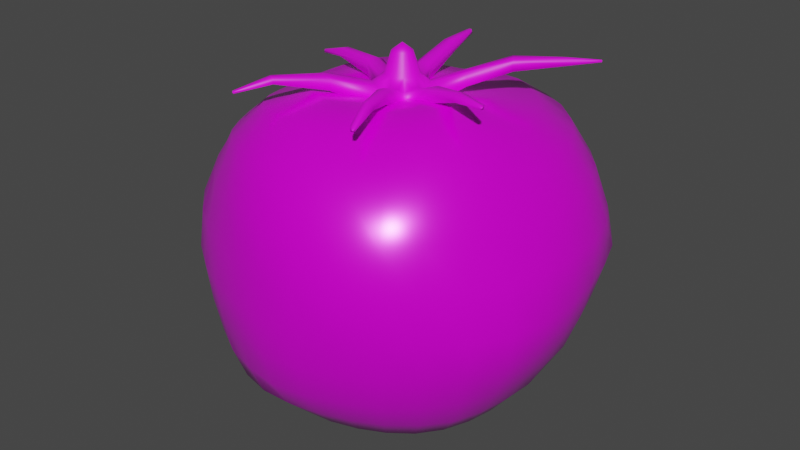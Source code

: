# Source: tomato.blend  (saved by Blender 2.93.21; exported with 4.5.12 LTS)
import bpy
from mathutils import Matrix  # noqa: F401  (used for matrix-valued properties, if any)

bpy.ops.wm.read_factory_settings(use_empty=True)
scene = bpy.context.scene
scene.name = 'Scene'

# ---- collections
col_collection = bpy.data.collections.new('Collection'); scene.collection.children.link(col_collection)

# ---- images (referenced by path relative to the original .blend; pixels are not part of the script)
import os
ASSET_DIR = os.environ.get("B2B_ASSET_DIR", "")  # directory of the original .blend (textures are referenced by path, not embedded)
HERE = os.path.dirname(os.path.abspath(__file__))  # packed textures are extracted next to this script under _unpacked/

def load_image(name, relpath, width, height, colorspace="sRGB"):
    """Load a texture the original file referenced (path relative to the .blend, or extracted next to this script)."""
    p = next((c for c in (os.path.join(HERE, relpath), os.path.join(ASSET_DIR, relpath)) if relpath and os.path.exists(c)), "")
    if p:
        img = bpy.data.images.load(p, check_existing=True)
        img.name = name
    else:  # same state as the original file: an image datablock whose file is absent (Cycles renders it pink)
        img = bpy.data.images.new(name, width, height)
        img.source = "FILE"
        img.filepath = "//" + (relpath or name)
    img.colorspace_settings.name = colorspace
    return img
img_tomatored = load_image('TomatoRed', '', 1024, 1024, 'sRGB')
img_leavestomato = load_image('LeavesTomato', '', 1024, 1024, 'sRGB')

# ---- materials (node trees are filled in below, after node groups)
mat_material_002 = bpy.data.materials.new('Material.002')
mat_material_002.use_transparent_shadow = False
mat_material_003 = bpy.data.materials.new('Material.003')
mat_material_003.use_transparent_shadow = False

# ---- material node trees
mat_material_002.use_nodes = True; mat_material_002.node_tree.nodes.clear()
_N = mat_material_002.node_tree.nodes; _L = mat_material_002.node_tree.links
n0 = _N.new('ShaderNodeBsdfPrincipled'); n0.name = 'Principled BSDF'; n0.location = (10, 300)
n0.distribution = 'GGX'
n0.subsurface_method = 'BURLEY'
n0.inputs[1].default_value = 0.25
n0.inputs[2].default_value = 0.2574
n0.inputs[3].default_value = 1.45
n0.inputs[13].default_value = 0.6397
n0.inputs[27].default_value = (0.0, 0.0, 0.0, 1.0)
n0.inputs[28].default_value = 1.0
n1 = _N.new('ShaderNodeOutputMaterial'); n1.name = 'Material Output'; n1.location = (300, 300)
n2 = _N.new('ShaderNodeTexImage'); n2.name = 'Image Texture'; n2.location = (-280, 280)
n2.image = img_tomatored
_L.new(n0.outputs[0], n1.inputs[0])
_L.new(n2.outputs[0], n0.inputs[0])
n1.is_active_output = True
mat_material_003.use_nodes = True; mat_material_003.node_tree.nodes.clear()
_N = mat_material_003.node_tree.nodes; _L = mat_material_003.node_tree.links
n0 = _N.new('ShaderNodeBsdfPrincipled'); n0.name = 'Principled BSDF'; n0.location = (10, 300)
n0.distribution = 'GGX'
n0.subsurface_method = 'BURLEY'
n0.inputs[3].default_value = 1.45
n0.inputs[27].default_value = (0.0, 0.0, 0.0, 1.0)
n0.inputs[28].default_value = 1.0
n1 = _N.new('ShaderNodeOutputMaterial'); n1.name = 'Material Output'; n1.location = (300, 300)
n2 = _N.new('ShaderNodeTexImage'); n2.name = 'Image Texture'; n2.location = (-280, 280)
n2.image = img_leavestomato
_L.new(n0.outputs[0], n1.inputs[0])
_L.new(n2.outputs[0], n0.inputs[0])
n1.is_active_output = True

# ---- world
world_world = bpy.data.worlds.new('World'); scene.world = world_world
world_world.use_nodes = True; world_world.node_tree.nodes.clear()
_N = world_world.node_tree.nodes; _L = world_world.node_tree.links
n0 = _N.new('ShaderNodeOutputWorld'); n0.name = 'World Output'; n0.location = (300, 300)
n1 = _N.new('ShaderNodeBackground'); n1.name = 'Background'; n1.location = (10, 300)
n1.inputs[0].default_value = (0.05088, 0.05088, 0.05088, 1.0)
_L.new(n1.outputs[0], n0.inputs[0])
n0.is_active_output = True
world_world.color = (0.05088, 0.05088, 0.05088)
world_world.use_sun_shadow = False
world_world.sun_shadow_jitter_overblur = 0.0

# ---- meshes
me_sphere = bpy.data.meshes.new('Sphere')
me_sphere.from_pydata([(0.007154, 0.2096, 0.7477), (0.006297, 0.4009, 0.7364), (0.006102, 0.6184, 0.7026), (0.00909, 0.7809, 0.5834), (0.006676, 0.8778, 0.3964), (0.002107, 0.9401, 0.1917), (-0.00155, 0.9683, -0.01154), (-0.01024, 0.7215, -0.6695), (-0.004891, 0.5717, -0.7582), (-0.003163, 0.3994, -0.8029), (0.04651, 0.2063, 0.7516), (0.08594, 0.3991, 0.7416), (0.1278, 0.6209, 0.7148), (0.1643, 0.7864, 0.6041), (0.1825, 0.8782, 0.4157), (0.1908, 0.9347, 0.2016), (0.1965, 0.9772, -0.004983), (0.188, 0.9602, -0.2023), (0.1707, 0.9107, -0.3854), (0.1535, 0.8303, -0.5458), (0.1353, 0.7174, -0.6769), (0.1079, 0.5579, -0.7598), (0.07625, 0.3925, -0.806), (0.04442, 0.2473, -0.842), (0.01495, 0.111, -0.8669), (0.08465, 0.1954, 0.7554), (0.1632, 0.3804, 0.7466), (0.2459, 0.5939, 0.7217), (0.3134, 0.7532, 0.6147), (0.3531, 0.8413, 0.4289), (0.3754, 0.8966, 0.212), (0.3996, 0.9646, 0.0004624), (0.3915, 0.9543, -0.2012), (0.3577, 0.8883, -0.3868), (0.3229, 0.8032, -0.5534), (0.2806, 0.6845, -0.6873), (0.216, 0.5227, -0.7613), (0.1526, 0.371, -0.8099), (0.0936, 0.2336, -0.845), (0.03914, 0.1043, -0.8681), (0.1205, 0.1768, 0.7591), (0.2358, 0.3436, 0.7512), (0.3562, 0.5346, 0.7205), (0.4511, 0.6782, 0.6113), (0.5106, 0.7616, 0.4317), (0.5464, 0.8158, 0.2191), (0.5877, 0.8856, 0.004442), (0.5719, 0.8704, -0.1981), (0.5186, 0.7997, -0.3824), (0.4664, 0.7147, -0.5485), (0.4062, 0.6089, -0.6846), (0.3145, 0.4698, -0.7647), (0.2229, 0.3346, -0.8146), (0.139, 0.21, -0.849), (0.06151, 0.0927, -0.8694), (0.1529, 0.1512, 0.764), (0.3018, 0.2917, 0.7589), (0.4539, 0.4495, 0.7174), (0.5726, 0.5714, 0.6048), (0.6498, 0.6477, 0.431), (0.6958, 0.6961, 0.224), (0.7444, 0.7499, 0.00671), (0.6971, 0.7161, -0.1902), (0.6346, 0.6561, -0.3715), (0.5742, 0.5885, -0.5374), (0.5028, 0.5065, -0.6765), (0.3971, 0.3972, -0.7654), (0.2842, 0.2839, -0.819), (0.1787, 0.1773, -0.8532), (0.08125, 0.07677, -0.8702), (0.1809, 0.1201, 0.7712), (0.3596, 0.2291, 0.7739), (0.5329, 0.3479, 0.7176), (0.6697, 0.4432, 0.6013), (0.7637, 0.509, 0.4331), (0.8235, 0.5498, 0.2273), (0.8549, 0.5776, 0.01023), (0.7972, 0.5495, -0.1856), (0.7321, 0.5056, -0.3677), (0.6623, 0.4529, -0.5328), (0.5718, 0.386, -0.6659), (0.4604, 0.3074, -0.7629), (0.3337, 0.2206, -0.822), (0.2114, 0.1367, -0.8564), (0.09767, 0.05703, -0.8705), (0.2027, 0.08472, 0.7788), (0.405, 0.1574, 0.7899), (0.5877, 0.2367, 0.7202), (0.7337, 0.3023, 0.5994), (0.8407, 0.35, 0.4327), (0.9156, 0.3816, 0.2288), (0.924, 0.3908, 0.0129), (0.8716, 0.3727, -0.1842), (0.8087, 0.3442, -0.3682), (0.7263, 0.3055, -0.5299), (0.6193, 0.2573, -0.657), (0.5005, 0.2047, -0.7552), (0.3694, 0.1476, -0.8214), (0.2361, 0.08969, -0.8568), (0.1102, 0.03422, -0.8703), (0.2162, 0.04681, 0.7848), (0.4322, 0.07974, 0.8008), (0.6177, 0.1217, 0.7245), (0.7649, 0.1565, 0.5972), (0.8767, 0.1817, 0.4282), (0.9631, 0.1981, 0.2269), (0.9706, 0.1996, 0.01115), (0.927, 0.189, -0.1874), (0.8608, 0.173, -0.3704), (0.768, 0.1521, -0.5285), (0.6531, 0.1262, -0.6535), (0.5278, 0.09862, -0.7507), (0.3922, 0.06889, -0.8188), (0.252, 0.03825, -0.8548), (0.1186, 0.009141, -0.8697), (0.2215, 0.007935, 0.7902), (0.4428, -0.0003592, 0.812), (0.6257, 0.005471, 0.7307), (0.77, 0.01023, 0.5971), (0.8825, 0.0118, 0.424), (0.9683, 0.009251, 0.2207), (0.996, 0.003768, 0.005351), (0.9546, -0.001283, -0.1913), (0.8767, -0.003093, -0.3693), (0.7868, -0.004192, -0.5291), (0.6727, -0.006616, -0.6562), (0.5412, -0.009123, -0.7496), (0.399, -0.01204, -0.8117), (0.2582, -0.01515, -0.8507), (0.1223, -0.01727, -0.8685), (0.2186, -0.03075, 0.7951), (0.4373, -0.08102, 0.824), (0.6141, -0.1107, 0.74), (0.7534, -0.1357, 0.6012), (0.8621, -0.1574, 0.422), (0.9449, -0.178, 0.2132), (0.9917, -0.1968, -0.0001138), (0.9509, -0.1931, -0.1943), (0.8662, -0.1779, -0.3693), (0.7757, -0.1601, -0.5282), (0.6689, -0.1403, -0.6596), (0.5345, -0.1165, -0.748), (0.3906, -0.0913, -0.8046), (0.2541, -0.06787, -0.8461), (0.121, -0.04377, -0.8664), (0.2074, -0.06793, 0.7987), (0.415, -0.16, 0.8348), (0.5827, -0.2256, 0.751), (0.7167, -0.2814, 0.6098), (0.8196, -0.3272, 0.4239), (0.8931, -0.3636, 0.2048), (0.9444, -0.3917, -0.001837), (0.9114, -0.3811, -0.1954), (0.8316, -0.3493, -0.3716), (0.7432, -0.3121, -0.5315), (0.6381, -0.2703, -0.6633), (0.504, -0.2185, -0.7452), (0.3669, -0.166, -0.7983), (0.2386, -0.1171, -0.8391), (0.1142, -0.06879, -0.8629), (0.1878, -0.1019, 0.7998), (0.3758, -0.2342, 0.8415), (0.5269, -0.3346, 0.757), (0.654, -0.4236, 0.618), (0.7532, -0.4975, 0.4301), (0.8101, -0.5415, 0.2009), (0.8411, -0.5619, -0.001217), (0.8116, -0.5437, -0.1936), (0.7558, -0.5063, -0.3734), (0.6812, -0.4547, -0.5371), (0.5803, -0.3915, -0.6697), (0.4522, -0.3111, -0.7421), (0.329, -0.2338, -0.7933), (0.2139, -0.1618, -0.8338), (0.1021, -0.09119, -0.859), (0.1601, -0.1305, 0.7967), (0.3185, -0.2983, 0.8379), (0.4471, -0.4308, 0.7562), (0.5589, -0.5507, 0.6204), (0.6523, -0.6554, 0.4377), (0.6968, -0.7012, 0.2038), (0.7112, -0.712, -0.0003352), (0.6854, -0.6876, -0.1929), (0.6432, -0.6428, -0.3735), (0.5812, -0.5776, -0.5366), (0.4951, -0.4977, -0.672), (0.384, -0.3924, -0.7403), (0.2787, -0.2929, -0.7894), (0.1802, -0.1999, -0.8279), (0.08526, -0.11, -0.8547), (0.1259, -0.1528, 0.791), (0.2481, -0.3496, 0.8267), (0.3491, -0.5087, 0.7518), (0.438, -0.6517, 0.6188), (0.5162, -0.7764, 0.4403), (0.5563, -0.837, 0.2096), (0.5591, -0.838, 0.0006334), (0.5389, -0.8093, -0.1932), (0.5081, -0.7594, -0.3742), (0.4574, -0.6792, -0.5342), (0.3881, -0.583, -0.6692), (0.3011, -0.4595, -0.7388), (0.2178, -0.3412, -0.7861), (0.1398, -0.2308, -0.8232), (0.06505, -0.1252, -0.8514), (0.08747, -0.1691, 0.7858), (0.1701, -0.3883, 0.8189), (0.2395, -0.569, 0.7519), (0.3017, -0.7287, 0.6211), (0.3585, -0.8645, 0.4415), (0.3855, -0.9276, 0.2131), (0.3827, -0.923, 0.002134), (0.3678, -0.8892, -0.192), (0.3481, -0.8396, -0.3734), (0.3145, -0.7545, -0.5323), (0.266, -0.6469, -0.6665), (0.2062, -0.5095, -0.7369), (0.1484, -0.3769, -0.783), (0.09415, -0.2536, -0.8195), (0.04213, -0.1359, -0.8481), (0.04606, -0.1797, 0.7834), (0.08716, -0.4154, 0.8194), (0.121, -0.6124, 0.7594), (0.1532, -0.7798, 0.6265), (0.1855, -0.9182, 0.4423), (0.1971, -0.9707, 0.2069), (0.1955, -0.9731, -0.0001306), (0.1895, -0.9481, -0.1949), (0.1794, -0.8992, -0.377), (0.1605, -0.8064, -0.5346), (0.1336, -0.688, -0.6656), (0.1034, -0.5404, -0.7346), (0.07353, -0.3988, -0.7801), (0.04506, -0.2673, -0.8164), (0.01767, -0.1424, -0.8459), (0.002587, -0.1836, 0.7829), (-0.0005143, -0.4284, 0.8253), (-0.005788, -0.6337, 0.7704), (-0.004852, -0.7997, 0.6325), (0.002183, -0.9277, 0.4379), (0.0034, -0.9622, 0.1946), (0.00255, -0.9891, -0.0047), (0.003087, -0.9687, -0.1979), (0.0005559, -0.9251, -0.3815), (-0.001949, -0.8311, -0.5399), (-0.003789, -0.7038, -0.6645), (-0.003039, -0.5505, -0.7309), (-0.003899, -0.4056, -0.7769), (-0.005599, -0.2715, -0.8141), (-0.00751, -0.1442, -0.8441), (-0.04142, -0.1788, 0.7814), (-0.09102, -0.4226, 0.8291), (-0.1374, -0.6287, 0.7793), (-0.1675, -0.7855, 0.6338), (-0.1829, -0.8915, 0.4253), (-0.185, -0.9245, 0.1893), (-0.1876, -0.9491, -0.005901), (-0.1825, -0.9281, -0.1965), (-0.1787, -0.8989, -0.3813), (-0.1671, -0.8274, -0.5473), (-0.1395, -0.6907, -0.6596), (-0.1082, -0.5387, -0.7253), (-0.08067, -0.3971, -0.7736), (-0.05592, -0.266, -0.8123), (-0.03251, -0.1413, -0.8432), (-0.08293, -0.1648, 0.7772), (-0.177, -0.396, 0.8245), (-0.2653, -0.593, 0.7785), (-0.324, -0.7347, 0.6254), (-0.3515, -0.8148, 0.4055), (-0.363, -0.8656, 0.1884), (-0.3708, -0.8915, -0.006306), (-0.3623, -0.8749, -0.1974), (-0.3498, -0.8461, -0.3821), (-0.3258, -0.7861, -0.5503), (-0.268, -0.6497, -0.6528), (-0.2079, -0.5055, -0.719), (-0.154, -0.3737, -0.7708), (-0.1042, -0.251, -0.8115), (-0.05656, -0.134, -0.8432), (-0.119, -0.1433, 0.7712), (-0.251, -0.3539, 0.8162), (-0.3763, -0.5285, 0.7642), (-0.4618, -0.6541, 0.6102), (-0.5066, -0.7317, 0.4029), (-0.5314, -0.7812, 0.1927), (-0.5432, -0.8053, -0.00432), (-0.528, -0.7872, -0.1955), (-0.5058, -0.7579, -0.3785), (-0.4611, -0.6929, -0.5375), (-0.3826, -0.5773, -0.6429), (-0.2991, -0.4526, -0.7144), (-0.2218, -0.3364, -0.7697), (-0.1492, -0.2273, -0.8124), (-0.079, -0.1224, -0.8444), (-0.1479, -0.1146, 0.7619), (-0.3087, -0.2965, 0.797), (-0.4627, -0.4441, 0.7428), (-0.5728, -0.5536, 0.5984), (-0.6398, -0.6225, 0.3997), (-0.6879, -0.6742, 0.1997), (-0.7031, -0.6934, -0.0003951), (-0.6807, -0.6753, -0.1946), (-0.6425, -0.6416, -0.3755), (-0.5846, -0.585, -0.5333), (-0.4857, -0.4881, -0.64), (-0.3807, -0.3847, -0.7141), (-0.2826, -0.2878, -0.7719), (-0.1896, -0.196, -0.8156), (-0.09921, -0.1071, -0.8468), (-0.1696, -0.08143, 0.7527), (-0.3515, -0.2299, 0.7786), (-0.5258, -0.3453, 0.7233), (-0.6594, -0.4303, 0.5832), (-0.755, -0.4933, 0.401), (-0.8245, -0.5418, 0.2063), (-0.8439, -0.5554, 0.003953), (-0.809, -0.5356, -0.1934), (-0.7574, -0.5039, -0.375), (-0.6942, -0.4621, -0.5377), (-0.5775, -0.3864, -0.6468), (-0.4522, -0.3053, -0.7208), (-0.3351, -0.2296, -0.778), (-0.2242, -0.1581, -0.821), (-0.1165, -0.08852, -0.8504), (0.004745, 0.07455, 0.7164), (-0.1844, -0.04569, 0.7458), (-0.3811, -0.1579, 0.7664), (-0.5713, -0.2347, 0.7065), (-0.7296, -0.2935, 0.5764), (-0.8457, -0.3424, 0.406), (-0.9264, -0.3795, 0.2103), (-0.9448, -0.387, 0.005964), (-0.9029, -0.3698, -0.1929), (-0.8463, -0.3472, -0.3779), (-0.7778, -0.3204, -0.5456), (-0.6544, -0.2719, -0.6626), (-0.5101, -0.2151, -0.733), (-0.3766, -0.163, -0.787), (-0.2513, -0.1143, -0.8277), (-0.1299, -0.06691, -0.8544), (-0.1922, -0.008358, 0.7404), (-0.3969, -0.0812, 0.7552), (-0.5996, -0.1183, 0.6964), (-0.7788, -0.1475, 0.581), (-0.9041, -0.1721, 0.4115), (-0.9826, -0.1913, 0.2116), (-1.003, -0.1972, 0.005335), (-0.9641, -0.188, -0.1942), (-0.9084, -0.1768, -0.382), (-0.8376, -0.1648, -0.5551), (-0.7031, -0.1408, -0.6771), (-0.5482, -0.1138, -0.7461), (-0.4036, -0.08887, -0.7962), (-0.2685, -0.0655, -0.8336), (-0.1383, -0.04282, -0.8578), (-0.1932, 0.02931, 0.7365), (-0.3986, -0.002374, 0.7451), (-0.607, 0.001258, 0.6914), (-0.8004, 0.007952, 0.5894), (-0.9333, 0.009556, 0.4203), (-1.005, 0.006712, 0.2156), (-1.012, 0.002868, 0.00619), (-0.9775, 0.004219, -0.1943), (-0.9255, 0.005007, -0.3833), (-0.8515, 0.004011, -0.5561), (-0.7147, 0.001187, -0.6788), (-0.5583, -0.004103, -0.7492), (-0.411, -0.00921, -0.7986), (-0.2735, -0.01345, -0.8359), (-0.1408, -0.01727, -0.8596), (-0.1877, 0.06603, 0.735), (-0.3873, 0.07591, 0.7385), (-0.5983, 0.123, 0.696), (-0.7961, 0.1682, 0.6042), (-0.9292, 0.1932, 0.4322), (-0.9928, 0.2015, 0.2223), (-0.986, 0.1984, 0.007527), (-0.948, 0.1923, -0.1937), (-0.8967, 0.183, -0.3817), (-0.8272, 0.1705, -0.5529), (-0.6995, 0.1444, -0.6787), (-0.5467, 0.1069, -0.7505), (-0.4012, 0.07053, -0.798), (-0.2664, 0.03829, -0.8346), (-0.1376, 0.008196, -0.8599), (-0.1763, 0.1008, 0.7367), (-0.365, 0.1522, 0.7382), (-0.5739, 0.2441, 0.7103), (-0.7607, 0.3225, 0.6208), (-0.8823, 0.3677, 0.4414), (-0.9342, 0.3858, 0.2235), (-0.926, 0.3845, 0.005622), (-0.8938, 0.3728, -0.1967), (-0.8401, 0.3518, -0.3819), (-0.7649, 0.3234, -0.5458), (-0.6499, 0.277, -0.6704), (-0.5144, 0.2142, -0.7508), (-0.3768, 0.1471, -0.7976), (-0.2495, 0.08728, -0.8327), (-0.1295, 0.03239, -0.8599), (-0.1588, 0.1327, 0.7404), (-0.3306, 0.2239, 0.7424), (-0.5248, 0.355, 0.7223), (-0.6883, 0.4604, 0.6274), (-0.7886, 0.5232, 0.441), (-0.8259, 0.5485, 0.215), (-0.8359, 0.5592, -0.00176), (-0.8086, 0.5411, -0.2036), (-0.7535, 0.507, -0.3858), (-0.6749, 0.4592, -0.5409), (-0.5762, 0.394, -0.6625), (-0.4631, 0.313, -0.7502), (-0.3388, 0.2176, -0.7976), (-0.2238, 0.132, -0.8317), (-0.1168, 0.05439, -0.8595), (-0.1349, 0.1601, 0.7439), (-0.283, 0.2861, 0.7457), (-0.4484, 0.4465, 0.7232), (-0.5827, 0.5736, 0.6209), (-0.6585, 0.6498, 0.428), (-0.6869, 0.6834, 0.204), (-0.7015, 0.7002, -0.007334), (-0.6817, 0.6802, -0.2098), (-0.6364, 0.6411, -0.3911), (-0.5712, 0.5809, -0.5422), (-0.4894, 0.4987, -0.6611), (-0.3943, 0.3982, -0.7488), (-0.2885, 0.2795, -0.7977), (-0.1903, 0.171, -0.831), (-0.1003, 0.0736, -0.8593), (-0.1051, 0.1819, 0.7454), (-0.2226, 0.3348, 0.745), (-0.3494, 0.5145, 0.7128), (-0.4502, 0.6567, 0.6006), (-0.5044, 0.744, 0.4072), (-0.5305, 0.7904, 0.195), (-0.5444, 0.8098, -0.01315), (-0.5342, 0.7932, -0.2159), (-0.5048, 0.755, -0.3975), (-0.4554, 0.6859, -0.5467), (-0.39, 0.5885, -0.6631), (-0.3136, 0.4711, -0.7504), (-0.2278, 0.3302, -0.7979), (-0.1504, 0.2033, -0.8311), (-0.08061, 0.08948, -0.8596), (-0.07025, 0.1973, 0.745), (-0.1513, 0.3682, 0.7391), (-0.2365, 0.5627, 0.7003), (-0.3014, 0.7127, 0.5779), (-0.3388, 0.8093, 0.3892), (-0.362, 0.8704, 0.1893), (-0.3726, 0.8885, -0.01643), (-0.3717, 0.877, -0.2183), (-0.3567, 0.8398, -0.3998), (-0.3235, 0.7644, -0.5485), (-0.2763, 0.6571, -0.6652), (-0.2202, 0.5257, -0.7522), (-0.1583, 0.3678, -0.7983), (-0.1055, 0.2278, -0.8322), (-0.05849, 0.1015, -0.8604), (-0.03223, 0.2064, 0.7452), (-0.0736, 0.3894, 0.7345), (-0.1165, 0.5961, 0.6947), (-0.1469, 0.752, 0.5694), (-0.168, 0.852, 0.3842), (-0.1832, 0.9199, 0.1873), (-0.1913, 0.9396, -0.01602), (-0.1958, 0.9295, -0.2152), (-0.1922, 0.8907, -0.3959), (-0.1755, 0.8125, -0.5465), (-0.1487, 0.7005, -0.6661), (-0.1162, 0.56, -0.7545), (-0.08237, 0.3909, -0.7995), (-0.05692, 0.2439, -0.8345), (-0.03464, 0.1094, -0.8619), (-0.008949, 0.9555, -0.2087), (-0.01538, 0.9132, -0.3898), (-0.01531, 0.8346, -0.5446), (-0.006443, 0.2507, -0.8387), (-0.009988, 0.1128, -0.865), (-0.00908, -0.01826, -0.8652)], [], [(478, 477, 18, 19), (2, 1, 11, 12), (7, 478, 19, 20), (3, 2, 12, 13), (8, 7, 20, 21), (4, 3, 13, 14), (9, 8, 21, 22), (5, 4, 14, 15), (479, 9, 22, 23), (6, 5, 15, 16), (480, 479, 23, 24), (476, 6, 16, 17), (0, 325, 10), (481, 480, 24), (477, 476, 17, 18), (1, 0, 10, 11), (10, 325, 25), (481, 24, 39), (18, 17, 32, 33), (11, 10, 25, 26), (19, 18, 33, 34), (12, 11, 26, 27), (20, 19, 34, 35), (13, 12, 27, 28), (21, 20, 35, 36), (14, 13, 28, 29), (22, 21, 36, 37), (15, 14, 29, 30), (23, 22, 37, 38), (16, 15, 30, 31), (24, 23, 38, 39), (17, 16, 31, 32), (29, 28, 43, 44), (37, 36, 51, 52), (30, 29, 44, 45), (38, 37, 52, 53), (31, 30, 45, 46), (39, 38, 53, 54), (32, 31, 46, 47), (25, 325, 40), (481, 39, 54), (33, 32, 47, 48), (26, 25, 40, 41), (34, 33, 48, 49), (27, 26, 41, 42), (35, 34, 49, 50), (28, 27, 42, 43), (36, 35, 50, 51), (48, 47, 62, 63), (41, 40, 55, 56), (49, 48, 63, 64), (42, 41, 56, 57), (50, 49, 64, 65), (43, 42, 57, 58), (51, 50, 65, 66), (44, 43, 58, 59), (52, 51, 66, 67), (45, 44, 59, 60), (53, 52, 67, 68), (46, 45, 60, 61), (54, 53, 68, 69), (47, 46, 61, 62), (40, 325, 55), (481, 54, 69), (67, 66, 81, 82), (60, 59, 74, 75), (68, 67, 82, 83), (61, 60, 75, 76), (69, 68, 83, 84), (62, 61, 76, 77), (55, 325, 70), (481, 69, 84), (63, 62, 77, 78), (56, 55, 70, 71), (64, 63, 78, 79), (57, 56, 71, 72), (65, 64, 79, 80), (58, 57, 72, 73), (66, 65, 80, 81), (59, 58, 73, 74), (79, 78, 93, 94), (72, 71, 86, 87), (80, 79, 94, 95), (73, 72, 87, 88), (81, 80, 95, 96), (74, 73, 88, 89), (82, 81, 96, 97), (75, 74, 89, 90), (83, 82, 97, 98), (76, 75, 90, 91), (84, 83, 98, 99), (77, 76, 91, 92), (70, 325, 85), (481, 84, 99), (78, 77, 92, 93), (71, 70, 85, 86), (98, 97, 112, 113), (91, 90, 105, 106), (99, 98, 113, 114), (92, 91, 106, 107), (85, 325, 100), (481, 99, 114), (93, 92, 107, 108), (86, 85, 100, 101), (94, 93, 108, 109), (87, 86, 101, 102), (95, 94, 109, 110), (88, 87, 102, 103), (96, 95, 110, 111), (89, 88, 103, 104), (97, 96, 111, 112), (90, 89, 104, 105), (102, 101, 116, 117), (110, 109, 124, 125), (103, 102, 117, 118), (111, 110, 125, 126), (104, 103, 118, 119), (112, 111, 126, 127), (105, 104, 119, 120), (113, 112, 127, 128), (106, 105, 120, 121), (114, 113, 128, 129), (107, 106, 121, 122), (100, 325, 115), (481, 114, 129), (108, 107, 122, 123), (101, 100, 115, 116), (109, 108, 123, 124), (121, 120, 135, 136), (129, 128, 143, 144), (122, 121, 136, 137), (115, 325, 130), (481, 129, 144), (123, 122, 137, 138), (116, 115, 130, 131), (124, 123, 138, 139), (117, 116, 131, 132), (125, 124, 139, 140), (118, 117, 132, 133), (126, 125, 140, 141), (119, 118, 133, 134), (127, 126, 141, 142), (120, 119, 134, 135), (128, 127, 142, 143), (140, 139, 154, 155), (133, 132, 147, 148), (141, 140, 155, 156), (134, 133, 148, 149), (142, 141, 156, 157), (135, 134, 149, 150), (143, 142, 157, 158), (136, 135, 150, 151), (144, 143, 158, 159), (137, 136, 151, 152), (130, 325, 145), (481, 144, 159), (138, 137, 152, 153), (131, 130, 145, 146), (139, 138, 153, 154), (132, 131, 146, 147), (159, 158, 173, 174), (152, 151, 166, 167), (145, 325, 160), (481, 159, 174), (153, 152, 167, 168), (146, 145, 160, 161), (154, 153, 168, 169), (147, 146, 161, 162), (155, 154, 169, 170), (148, 147, 162, 163), (156, 155, 170, 171), (149, 148, 163, 164), (157, 156, 171, 172), (150, 149, 164, 165), (158, 157, 172, 173), (151, 150, 165, 166), (163, 162, 177, 178), (171, 170, 185, 186), (164, 163, 178, 179), (172, 171, 186, 187), (165, 164, 179, 180), (173, 172, 187, 188), (166, 165, 180, 181), (174, 173, 188, 189), (167, 166, 181, 182), (160, 325, 175), (481, 174, 189), (168, 167, 182, 183), (161, 160, 175, 176), (169, 168, 183, 184), (162, 161, 176, 177), (170, 169, 184, 185), (182, 181, 196, 197), (175, 325, 190), (481, 189, 204), (183, 182, 197, 198), (176, 175, 190, 191), (184, 183, 198, 199), (177, 176, 191, 192), (185, 184, 199, 200), (178, 177, 192, 193), (186, 185, 200, 201), (179, 178, 193, 194), (187, 186, 201, 202), (180, 179, 194, 195), (188, 187, 202, 203), (181, 180, 195, 196), (189, 188, 203, 204), (201, 200, 215, 216), (194, 193, 208, 209), (202, 201, 216, 217), (195, 194, 209, 210), (203, 202, 217, 218), (196, 195, 210, 211), (204, 203, 218, 219), (197, 196, 211, 212), (190, 325, 205), (481, 204, 219), (198, 197, 212, 213), (191, 190, 205, 206), (199, 198, 213, 214), (192, 191, 206, 207), (200, 199, 214, 215), (193, 192, 207, 208), (481, 219, 234), (213, 212, 227, 228), (206, 205, 220, 221), (214, 213, 228, 229), (207, 206, 221, 222), (215, 214, 229, 230), (208, 207, 222, 223), (216, 215, 230, 231), (209, 208, 223, 224), (217, 216, 231, 232), (210, 209, 224, 225), (218, 217, 232, 233), (211, 210, 225, 226), (219, 218, 233, 234), (212, 211, 226, 227), (205, 325, 220), (232, 231, 246, 247), (225, 224, 239, 240), (233, 232, 247, 248), (226, 225, 240, 241), (234, 233, 248, 249), (227, 226, 241, 242), (220, 325, 235), (481, 234, 249), (228, 227, 242, 243), (221, 220, 235, 236), (229, 228, 243, 244), (222, 221, 236, 237), (230, 229, 244, 245), (223, 222, 237, 238), (231, 230, 245, 246), (224, 223, 238, 239), (236, 235, 250, 251), (244, 243, 258, 259), (237, 236, 251, 252), (245, 244, 259, 260), (238, 237, 252, 253), (246, 245, 260, 261), (239, 238, 253, 254), (247, 246, 261, 262), (240, 239, 254, 255), (248, 247, 262, 263), (241, 240, 255, 256), (249, 248, 263, 264), (242, 241, 256, 257), (235, 325, 250), (481, 249, 264), (243, 242, 257, 258), (255, 254, 269, 270), (263, 262, 277, 278), (256, 255, 270, 271), (264, 263, 278, 279), (257, 256, 271, 272), (250, 325, 265), (481, 264, 279), (258, 257, 272, 273), (251, 250, 265, 266), (259, 258, 273, 274), (252, 251, 266, 267), (260, 259, 274, 275), (253, 252, 267, 268), (261, 260, 275, 276), (254, 253, 268, 269), (262, 261, 276, 277), (274, 273, 288, 289), (267, 266, 281, 282), (275, 274, 289, 290), (268, 267, 282, 283), (276, 275, 290, 291), (269, 268, 283, 284), (277, 276, 291, 292), (270, 269, 284, 285), (278, 277, 292, 293), (271, 270, 285, 286), (279, 278, 293, 294), (272, 271, 286, 287), (265, 325, 280), (481, 279, 294), (273, 272, 287, 288), (266, 265, 280, 281), (293, 292, 307, 308), (286, 285, 300, 301), (294, 293, 308, 309), (287, 286, 301, 302), (280, 325, 295), (481, 294, 309), (288, 287, 302, 303), (281, 280, 295, 296), (289, 288, 303, 304), (282, 281, 296, 297), (290, 289, 304, 305), (283, 282, 297, 298), (291, 290, 305, 306), (284, 283, 298, 299), (292, 291, 306, 307), (285, 284, 299, 300), (297, 296, 311, 312), (305, 304, 319, 320), (298, 297, 312, 313), (306, 305, 320, 321), (299, 298, 313, 314), (307, 306, 321, 322), (300, 299, 314, 315), (308, 307, 322, 323), (301, 300, 315, 316), (309, 308, 323, 324), (302, 301, 316, 317), (295, 325, 310), (481, 309, 324), (303, 302, 317, 318), (296, 295, 310, 311), (304, 303, 318, 319), (316, 315, 331, 332), (324, 323, 339, 340), (317, 316, 332, 333), (310, 325, 326), (481, 324, 340), (318, 317, 333, 334), (311, 310, 326, 327), (319, 318, 334, 335), (312, 311, 327, 328), (320, 319, 335, 336), (313, 312, 328, 329), (321, 320, 336, 337), (314, 313, 329, 330), (322, 321, 337, 338), (315, 314, 330, 331), (323, 322, 338, 339), (336, 335, 350, 351), (329, 328, 343, 344), (337, 336, 351, 352), (330, 329, 344, 345), (338, 337, 352, 353), (331, 330, 345, 346), (339, 338, 353, 354), (332, 331, 346, 347), (340, 339, 354, 355), (333, 332, 347, 348), (326, 325, 341), (481, 340, 355), (334, 333, 348, 349), (327, 326, 341, 342), (335, 334, 349, 350), (328, 327, 342, 343), (355, 354, 369, 370), (348, 347, 362, 363), (341, 325, 356), (481, 355, 370), (349, 348, 363, 364), (342, 341, 356, 357), (350, 349, 364, 365), (343, 342, 357, 358), (351, 350, 365, 366), (344, 343, 358, 359), (352, 351, 366, 367), (345, 344, 359, 360), (353, 352, 367, 368), (346, 345, 360, 361), (354, 353, 368, 369), (347, 346, 361, 362), (367, 366, 381, 382), (360, 359, 374, 375), (368, 367, 382, 383), (361, 360, 375, 376), (369, 368, 383, 384), (362, 361, 376, 377), (370, 369, 384, 385), (363, 362, 377, 378), (356, 325, 371), (481, 370, 385), (364, 363, 378, 379), (357, 356, 371, 372), (365, 364, 379, 380), (358, 357, 372, 373), (366, 365, 380, 381), (359, 358, 373, 374), (371, 325, 386), (481, 385, 400), (379, 378, 393, 394), (372, 371, 386, 387), (380, 379, 394, 395), (373, 372, 387, 388), (381, 380, 395, 396), (374, 373, 388, 389), (382, 381, 396, 397), (375, 374, 389, 390), (383, 382, 397, 398), (376, 375, 390, 391), (384, 383, 398, 399), (377, 376, 391, 392), (385, 384, 399, 400), (378, 377, 392, 393), (390, 389, 404, 405), (398, 397, 412, 413), (391, 390, 405, 406), (399, 398, 413, 414), (392, 391, 406, 407), (400, 399, 414, 415), (393, 392, 407, 408), (386, 325, 401), (481, 400, 415), (394, 393, 408, 409), (387, 386, 401, 402), (395, 394, 409, 410), (388, 387, 402, 403), (396, 395, 410, 411), (389, 388, 403, 404), (397, 396, 411, 412), (409, 408, 423, 424), (402, 401, 416, 417), (410, 409, 424, 425), (403, 402, 417, 418), (411, 410, 425, 426), (404, 403, 418, 419), (412, 411, 426, 427), (405, 404, 419, 420), (413, 412, 427, 428), (406, 405, 420, 421), (414, 413, 428, 429), (407, 406, 421, 422), (415, 414, 429, 430), (408, 407, 422, 423), (401, 325, 416), (481, 415, 430), (428, 427, 442, 443), (421, 420, 435, 436), (429, 428, 443, 444), (422, 421, 436, 437), (430, 429, 444, 445), (423, 422, 437, 438), (416, 325, 431), (481, 430, 445), (424, 423, 438, 439), (417, 416, 431, 432), (425, 424, 439, 440), (418, 417, 432, 433), (426, 425, 440, 441), (419, 418, 433, 434), (427, 426, 441, 442), (420, 419, 434, 435), (432, 431, 446, 447), (440, 439, 454, 455), (433, 432, 447, 448), (441, 440, 455, 456), (434, 433, 448, 449), (442, 441, 456, 457), (435, 434, 449, 450), (443, 442, 457, 458), (436, 435, 450, 451), (444, 443, 458, 459), (437, 436, 451, 452), (445, 444, 459, 460), (438, 437, 452, 453), (431, 325, 446), (481, 445, 460), (439, 438, 453, 454), (451, 450, 465, 466), (459, 458, 473, 474), (452, 451, 466, 467), (460, 459, 474, 475), (453, 452, 467, 468), (446, 325, 461), (481, 460, 475), (454, 453, 468, 469), (447, 446, 461, 462), (455, 454, 469, 470), (448, 447, 462, 463), (456, 455, 470, 471), (449, 448, 463, 464), (457, 456, 471, 472), (450, 449, 464, 465), (458, 457, 472, 473), (470, 469, 477, 478), (463, 462, 1, 2), (471, 470, 478, 7), (464, 463, 2, 3), (472, 471, 7, 8), (465, 464, 3, 4), (473, 472, 8, 9), (466, 465, 4, 5), (474, 473, 9, 479), (467, 466, 5, 6), (475, 474, 479, 480), (468, 467, 6, 476), (461, 325, 0), (481, 475, 480), (469, 468, 476, 477), (462, 461, 0, 1)])
me_sphere.polygons.foreach_set('use_smooth', [True] * 512)
_uv = me_sphere.uv_layers.new(name='UVMap')
_uv.uv.foreach_set('vector', [0.0576, 0.349, 0.0639, 0.3211, 0.1012, 0.3395, 0.09117, 0.3666, 0.1851, 0.09071, 0.2065, 0.07473, 0.2228, 0.08191, 0.2099, 0.101, 0.4327, 0.05094, 0.4216, 0.03028, 0.4564, 0.01291, 0.4627, 0.03595, 0.1618, 0.1219, 0.1851, 0.09071, 0.2099, 0.101, 0.1937, 0.1341, 0.4484, 0.07954, 0.4327, 0.05094, 0.4627, 0.03595, 0.4728, 0.07014, 0.1374, 0.1634, 0.1618, 0.1219, 0.1937, 0.1341, 0.1736, 0.1779, 0.4664, 0.1138, 0.4484, 0.07954, 0.4728, 0.07014, 0.4833, 0.1065, 0.114, 0.2068, 0.1374, 0.1634, 0.1736, 0.1779, 0.1525, 0.2243, 0.4811, 0.1438, 0.4664, 0.1138, 0.4833, 0.1065, 0.4918, 0.139, 0.09374, 0.2486, 0.114, 0.2068, 0.1525, 0.2243, 0.1326, 0.2683, 0.4947, 0.1719, 0.4811, 0.1438, 0.4918, 0.139, 0.4999, 0.1695, 0.07679, 0.2871, 0.09374, 0.2486, 0.1326, 0.2683, 0.1158, 0.3065, 0.3478, 0.4625, 0.3324, 0.4477, 0.3483, 0.4544, 0.5089, 0.1985, 0.4947, 0.1719, 0.4999, 0.1695, 0.0639, 0.3211, 0.07679, 0.2871, 0.1158, 0.3065, 0.1012, 0.3395, 0.2065, 0.07473, 0.2239, 0.06447, 0.2323, 0.06765, 0.2228, 0.08191, 0.3483, 0.4544, 0.3324, 0.4477, 0.3483, 0.4456, 0.5089, 0.1985, 0.4999, 0.1695, 0.5056, 0.1683, 0.1012, 0.3395, 0.1158, 0.3065, 0.1565, 0.3272, 0.1399, 0.3583, 0.2228, 0.08191, 0.2323, 0.06765, 0.2411, 0.07038, 0.2401, 0.08814, 0.09117, 0.3666, 0.1012, 0.3395, 0.1399, 0.3583, 0.1263, 0.3847, 0.2099, 0.101, 0.2228, 0.08191, 0.2401, 0.08814, 0.2361, 0.1108, 0.4627, 0.03595, 0.4564, 0.01291, 0.4937, 0.0, 0.4956, 0.02678, 0.1937, 0.1341, 0.2099, 0.101, 0.2361, 0.1108, 0.2268, 0.1461, 0.4728, 0.07014, 0.4627, 0.03595, 0.4956, 0.02678, 0.4986, 0.06561, 0.1736, 0.1779, 0.1937, 0.1341, 0.2268, 0.1461, 0.2116, 0.1914, 0.4833, 0.1065, 0.4728, 0.07014, 0.4986, 0.06561, 0.5011, 0.1026, 0.1525, 0.2243, 0.1736, 0.1779, 0.2116, 0.1914, 0.193, 0.2398, 0.4918, 0.139, 0.4833, 0.1065, 0.5011, 0.1026, 0.5032, 0.1364, 0.1326, 0.2683, 0.1525, 0.2243, 0.193, 0.2398, 0.1742, 0.2878, 0.4999, 0.1695, 0.4918, 0.139, 0.5032, 0.1364, 0.5056, 0.1683, 0.1158, 0.3065, 0.1326, 0.2683, 0.1742, 0.2878, 0.1565, 0.3272, 0.2116, 0.1914, 0.2268, 0.1461, 0.2601, 0.158, 0.2496, 0.2039, 0.5011, 0.1026, 0.4986, 0.06561, 0.5242, 0.06568, 0.5192, 0.1024, 0.193, 0.2398, 0.2116, 0.1914, 0.2496, 0.2039, 0.2342, 0.2527, 0.5032, 0.1364, 0.5011, 0.1026, 0.5192, 0.1024, 0.5149, 0.1363, 0.1742, 0.2878, 0.193, 0.2398, 0.2342, 0.2527, 0.2184, 0.3033, 0.5056, 0.1683, 0.5032, 0.1364, 0.5149, 0.1363, 0.5113, 0.1682, 0.1565, 0.3272, 0.1742, 0.2878, 0.2184, 0.3033, 0.1995, 0.3418, 0.3483, 0.4456, 0.3324, 0.4477, 0.3478, 0.4363, 0.5089, 0.1985, 0.5056, 0.1683, 0.5113, 0.1682, 0.1399, 0.3583, 0.1565, 0.3272, 0.1995, 0.3418, 0.1795, 0.3704, 0.2401, 0.08814, 0.2411, 0.07038, 0.25, 0.07258, 0.2579, 0.09322, 0.1263, 0.3847, 0.1399, 0.3583, 0.1795, 0.3704, 0.1625, 0.3949, 0.2361, 0.1108, 0.2401, 0.08814, 0.2579, 0.09322, 0.2628, 0.12, 0.4956, 0.02678, 0.4937, 0.0, 0.5325, 0.002572, 0.5293, 0.02865, 0.2268, 0.1461, 0.2361, 0.1108, 0.2628, 0.12, 0.2601, 0.158, 0.4986, 0.06561, 0.4956, 0.02678, 0.5293, 0.02865, 0.5242, 0.06568, 0.1795, 0.3704, 0.1995, 0.3418, 0.238, 0.3467, 0.2156, 0.3742, 0.2579, 0.09322, 0.25, 0.07258, 0.259, 0.07389, 0.276, 0.09635, 0.1625, 0.3949, 0.1795, 0.3704, 0.2156, 0.3742, 0.1955, 0.3985, 0.2628, 0.12, 0.2579, 0.09322, 0.276, 0.09635, 0.2891, 0.1272, 0.5293, 0.02865, 0.5325, 0.002572, 0.5682, 0.01676, 0.5601, 0.03914, 0.2601, 0.158, 0.2628, 0.12, 0.2891, 0.1272, 0.2926, 0.1674, 0.5242, 0.06568, 0.5293, 0.02865, 0.5601, 0.03914, 0.5488, 0.07151, 0.2496, 0.2039, 0.2601, 0.158, 0.2926, 0.1674, 0.2868, 0.2137, 0.5192, 0.1024, 0.5242, 0.06568, 0.5488, 0.07151, 0.5371, 0.106, 0.2342, 0.2527, 0.2496, 0.2039, 0.2868, 0.2137, 0.2743, 0.2623, 0.5149, 0.1363, 0.5192, 0.1024, 0.5371, 0.106, 0.5264, 0.1386, 0.2184, 0.3033, 0.2342, 0.2527, 0.2743, 0.2623, 0.2611, 0.3134, 0.5113, 0.1682, 0.5149, 0.1363, 0.5264, 0.1386, 0.5171, 0.1693, 0.1995, 0.3418, 0.2184, 0.3033, 0.2611, 0.3134, 0.238, 0.3467, 0.3478, 0.4363, 0.3324, 0.4477, 0.3471, 0.4267, 0.5089, 0.1985, 0.5113, 0.1682, 0.5171, 0.1693, 0.5371, 0.106, 0.5488, 0.07151, 0.5714, 0.08298, 0.5539, 0.1135, 0.2743, 0.2623, 0.2868, 0.2137, 0.3212, 0.2193, 0.3122, 0.2687, 0.5264, 0.1386, 0.5371, 0.106, 0.5539, 0.1135, 0.5374, 0.1432, 0.2611, 0.3134, 0.2743, 0.2623, 0.3122, 0.2687, 0.2978, 0.3169, 0.5171, 0.1693, 0.5264, 0.1386, 0.5374, 0.1432, 0.5225, 0.1715, 0.238, 0.3467, 0.2611, 0.3134, 0.2978, 0.3169, 0.2724, 0.3492, 0.3471, 0.4267, 0.3324, 0.4477, 0.3466, 0.4173, 0.5089, 0.1985, 0.5171, 0.1693, 0.5225, 0.1715, 0.2156, 0.3742, 0.238, 0.3467, 0.2724, 0.3492, 0.248, 0.3773, 0.276, 0.09635, 0.259, 0.07389, 0.2678, 0.07404, 0.294, 0.09671, 0.1955, 0.3985, 0.2156, 0.3742, 0.248, 0.3773, 0.2248, 0.4011, 0.2891, 0.1272, 0.276, 0.09635, 0.294, 0.09671, 0.3133, 0.1311, 0.5601, 0.03914, 0.5682, 0.01676, 0.6007, 0.0349, 0.5872, 0.05635, 0.2926, 0.1674, 0.2891, 0.1272, 0.3133, 0.1311, 0.3224, 0.1728, 0.5488, 0.07151, 0.5601, 0.03914, 0.5872, 0.05635, 0.5714, 0.08298, 0.2868, 0.2137, 0.2926, 0.1674, 0.3224, 0.1728, 0.3212, 0.2193, 0.6007, 0.0349, 0.612, 0.01901, 0.6449, 0.04357, 0.6296, 0.05801, 0.3133, 0.1311, 0.294, 0.09671, 0.3104, 0.09518, 0.3338, 0.1316, 0.5872, 0.05635, 0.6007, 0.0349, 0.6296, 0.05801, 0.6109, 0.07753, 0.3224, 0.1728, 0.3133, 0.1311, 0.3338, 0.1316, 0.3469, 0.1739, 0.5714, 0.08298, 0.5872, 0.05635, 0.6109, 0.07753, 0.5907, 0.09965, 0.3212, 0.2193, 0.3224, 0.1728, 0.3469, 0.1739, 0.3499, 0.2207, 0.5539, 0.1135, 0.5714, 0.08298, 0.5907, 0.09965, 0.569, 0.1245, 0.3122, 0.2687, 0.3212, 0.2193, 0.3499, 0.2207, 0.3449, 0.2709, 0.5374, 0.1432, 0.5539, 0.1135, 0.569, 0.1245, 0.5474, 0.1501, 0.2978, 0.3169, 0.3122, 0.2687, 0.3449, 0.2709, 0.3276, 0.3157, 0.5225, 0.1715, 0.5374, 0.1432, 0.5474, 0.1501, 0.5275, 0.1748, 0.4865, 0.4005, 0.5279, 0.3934, 0.5133, 0.4208, 0.472, 0.4253, 0.3466, 0.4173, 0.3324, 0.4477, 0.346, 0.4085, 0.5089, 0.1985, 0.5225, 0.1715, 0.5275, 0.1748, 0.248, 0.3773, 0.2724, 0.3492, 0.3022, 0.3492, 0.2768, 0.3785, 0.294, 0.09671, 0.2678, 0.07404, 0.2757, 0.07328, 0.3104, 0.09518, 0.5474, 0.1501, 0.569, 0.1245, 0.5821, 0.138, 0.5562, 0.1589, 0.5133, 0.4208, 0.5598, 0.4296, 0.5455, 0.4589, 0.4985, 0.4517, 0.5275, 0.1748, 0.5474, 0.1501, 0.5562, 0.1589, 0.5319, 0.179, 0.472, 0.4253, 0.5133, 0.4208, 0.4985, 0.4517, 0.457, 0.4536, 0.346, 0.4085, 0.3324, 0.4477, 0.3449, 0.4011, 0.5089, 0.1985, 0.5275, 0.1748, 0.5319, 0.179, 0.4335, 0.4334, 0.472, 0.4253, 0.457, 0.4536, 0.4196, 0.4598, 0.3104, 0.09518, 0.2757, 0.07328, 0.2822, 0.07188, 0.3233, 0.09254, 0.6296, 0.05801, 0.6449, 0.04357, 0.6738, 0.07274, 0.6545, 0.08474, 0.3338, 0.1316, 0.3104, 0.09518, 0.3233, 0.09254, 0.3499, 0.129, 0.6109, 0.07753, 0.6296, 0.05801, 0.6545, 0.08474, 0.6318, 0.1006, 0.644, 0.4779, 0.6731, 0.5121, 0.6653, 0.5306, 0.6327, 0.502, 0.5907, 0.09965, 0.6109, 0.07753, 0.6318, 0.1006, 0.6077, 0.1183, 0.6056, 0.4507, 0.644, 0.4779, 0.6327, 0.502, 0.5923, 0.4785, 0.569, 0.1245, 0.5907, 0.09965, 0.6077, 0.1183, 0.5821, 0.138, 0.5598, 0.4296, 0.6056, 0.4507, 0.5923, 0.4785, 0.5455, 0.4589, 0.6653, 0.5306, 0.6882, 0.5639, 0.6851, 0.5782, 0.6589, 0.5521, 0.6318, 0.1006, 0.6545, 0.08474, 0.6751, 0.1145, 0.65, 0.1255, 0.6327, 0.502, 0.6653, 0.5306, 0.6589, 0.5521, 0.6232, 0.5295, 0.6077, 0.1183, 0.6318, 0.1006, 0.65, 0.1255, 0.6219, 0.1388, 0.5923, 0.4785, 0.6327, 0.502, 0.6232, 0.5295, 0.5803, 0.5103, 0.5821, 0.138, 0.6077, 0.1183, 0.6219, 0.1388, 0.5923, 0.1539, 0.5455, 0.4589, 0.5923, 0.4785, 0.5803, 0.5103, 0.532, 0.4944, 0.5562, 0.1589, 0.5821, 0.138, 0.5923, 0.1539, 0.5633, 0.1692, 0.4985, 0.4517, 0.5455, 0.4589, 0.532, 0.4944, 0.4837, 0.486, 0.5319, 0.179, 0.5562, 0.1589, 0.5633, 0.1692, 0.5355, 0.184, 0.457, 0.4536, 0.4985, 0.4517, 0.4837, 0.486, 0.4428, 0.4866, 0.2822, 0.07188, 0.2323, 0.06483, 0.287, 0.06971, 0.5089, 0.1985, 0.5319, 0.179, 0.5355, 0.184, 0.4196, 0.4598, 0.457, 0.4536, 0.4428, 0.4866, 0.408, 0.4917, 0.3233, 0.09254, 0.2822, 0.07188, 0.287, 0.06971, 0.3332, 0.088, 0.6545, 0.08474, 0.6738, 0.07274, 0.6959, 0.1068, 0.6751, 0.1145, 0.4837, 0.486, 0.532, 0.4944, 0.5197, 0.5331, 0.47, 0.525, 0.5355, 0.184, 0.5633, 0.1692, 0.5682, 0.1804, 0.5381, 0.1896, 0.4428, 0.4866, 0.4837, 0.486, 0.47, 0.525, 0.4302, 0.5239, 0.287, 0.06971, 0.2323, 0.06483, 0.2901, 0.06678, 0.5089, 0.1985, 0.5355, 0.184, 0.5381, 0.1896, 0.408, 0.4917, 0.4428, 0.4866, 0.4302, 0.5239, 0.3974, 0.5266, 0.3332, 0.088, 0.287, 0.06971, 0.2901, 0.06678, 0.34, 0.0816, 0.3777, 0.4987, 0.408, 0.4917, 0.3974, 0.5266, 0.3686, 0.53, 0.6589, 0.5521, 0.6851, 0.5782, 0.6829, 0.5948, 0.6542, 0.5761, 0.65, 0.1255, 0.6751, 0.1145, 0.6895, 0.1474, 0.6635, 0.153, 0.6232, 0.5295, 0.6589, 0.5521, 0.6542, 0.5761, 0.6157, 0.5597, 0.6219, 0.1388, 0.65, 0.1255, 0.6635, 0.153, 0.6321, 0.1614, 0.5803, 0.5103, 0.6232, 0.5295, 0.6157, 0.5597, 0.5702, 0.5453, 0.5923, 0.1539, 0.6219, 0.1388, 0.6321, 0.1614, 0.5992, 0.171, 0.532, 0.4944, 0.5803, 0.5103, 0.5702, 0.5453, 0.5197, 0.5331, 0.5633, 0.1692, 0.5923, 0.1539, 0.5992, 0.171, 0.5682, 0.1804, 0.6635, 0.153, 0.6895, 0.1474, 0.6991, 0.1818, 0.6711, 0.1827, 0.6157, 0.5597, 0.6542, 0.5761, 0.6508, 0.6024, 0.6102, 0.5925, 0.6321, 0.1614, 0.6635, 0.153, 0.6711, 0.1827, 0.6369, 0.1855, 0.5702, 0.5453, 0.6157, 0.5597, 0.6102, 0.5925, 0.562, 0.5833, 0.5992, 0.171, 0.6321, 0.1614, 0.6369, 0.1855, 0.6024, 0.1889, 0.5197, 0.5331, 0.5702, 0.5453, 0.562, 0.5833, 0.5087, 0.575, 0.5682, 0.1804, 0.5992, 0.171, 0.6024, 0.1889, 0.5704, 0.1922, 0.47, 0.525, 0.5197, 0.5331, 0.5087, 0.575, 0.4597, 0.5683, 0.5381, 0.1896, 0.5682, 0.1804, 0.5704, 0.1922, 0.5395, 0.1955, 0.4302, 0.5239, 0.47, 0.525, 0.4597, 0.5683, 0.42, 0.5649, 0.2901, 0.06678, 0.2323, 0.06483, 0.2914, 0.06331, 0.5089, 0.1985, 0.5381, 0.1896, 0.5395, 0.1955, 0.3974, 0.5266, 0.4302, 0.5239, 0.42, 0.5649, 0.3878, 0.5638, 0.34, 0.0816, 0.2901, 0.06678, 0.2914, 0.06331, 0.3432, 0.07376, 0.3686, 0.53, 0.3974, 0.5266, 0.3878, 0.5638, 0.3599, 0.5632, 0.6542, 0.5761, 0.6829, 0.5948, 0.6813, 0.6131, 0.6508, 0.6024, 0.5395, 0.1955, 0.5704, 0.1922, 0.5702, 0.204, 0.5395, 0.2014, 0.42, 0.5649, 0.4597, 0.5683, 0.4541, 0.6139, 0.415, 0.6087, 0.2914, 0.06331, 0.2323, 0.06483, 0.2905, 0.05962, 0.5089, 0.1985, 0.5395, 0.1955, 0.5395, 0.2014, 0.3878, 0.5638, 0.42, 0.5649, 0.415, 0.6087, 0.3812, 0.6034, 0.3432, 0.07376, 0.2914, 0.06331, 0.2905, 0.05962, 0.3423, 0.0652, 0.3599, 0.5632, 0.3878, 0.5638, 0.3812, 0.6034, 0.3527, 0.5982, 0.6508, 0.6024, 0.6813, 0.6131, 0.68, 0.6324, 0.648, 0.6305, 0.6711, 0.1827, 0.6991, 0.1818, 0.7017, 0.2174, 0.6722, 0.2135, 0.6102, 0.5925, 0.6508, 0.6024, 0.648, 0.6305, 0.606, 0.6279, 0.6369, 0.1855, 0.6711, 0.1827, 0.6722, 0.2135, 0.6363, 0.21, 0.562, 0.5833, 0.6102, 0.5925, 0.606, 0.6279, 0.5558, 0.6245, 0.6024, 0.1889, 0.6369, 0.1855, 0.6363, 0.21, 0.602, 0.2068, 0.5087, 0.575, 0.562, 0.5833, 0.5558, 0.6245, 0.5006, 0.6195, 0.5704, 0.1922, 0.6024, 0.1889, 0.602, 0.2068, 0.5702, 0.204, 0.4597, 0.5683, 0.5087, 0.575, 0.5006, 0.6195, 0.4541, 0.6139, 0.606, 0.6279, 0.648, 0.6305, 0.6456, 0.6589, 0.6032, 0.6643, 0.6363, 0.21, 0.6722, 0.2135, 0.6661, 0.2443, 0.6311, 0.2339, 0.5558, 0.6245, 0.606, 0.6279, 0.6032, 0.6643, 0.5524, 0.6676, 0.602, 0.2068, 0.6363, 0.21, 0.6311, 0.2339, 0.5982, 0.2243, 0.5006, 0.6195, 0.5558, 0.6245, 0.5524, 0.6676, 0.4967, 0.6644, 0.5702, 0.204, 0.602, 0.2068, 0.5982, 0.2243, 0.5675, 0.2155, 0.4541, 0.6139, 0.5006, 0.6195, 0.4967, 0.6644, 0.4512, 0.6589, 0.5395, 0.2014, 0.5702, 0.204, 0.5675, 0.2155, 0.5381, 0.2071, 0.415, 0.6087, 0.4541, 0.6139, 0.4512, 0.6589, 0.4123, 0.6521, 0.2905, 0.05962, 0.2323, 0.06483, 0.2872, 0.05615, 0.5089, 0.1985, 0.5395, 0.2014, 0.5381, 0.2071, 0.3812, 0.6034, 0.415, 0.6087, 0.4123, 0.6521, 0.3781, 0.6437, 0.3423, 0.0652, 0.2905, 0.05962, 0.2872, 0.05615, 0.3362, 0.05725, 0.3527, 0.5982, 0.3812, 0.6034, 0.3781, 0.6437, 0.3499, 0.6343, 0.648, 0.6305, 0.68, 0.6324, 0.678, 0.6517, 0.6456, 0.6589, 0.6722, 0.2135, 0.7017, 0.2174, 0.6944, 0.2532, 0.6661, 0.2443, 0.4123, 0.6521, 0.4512, 0.6589, 0.4508, 0.7021, 0.4117, 0.6937, 0.2872, 0.05615, 0.2323, 0.06483, 0.2819, 0.05281, 0.5089, 0.1985, 0.5381, 0.2071, 0.5357, 0.2124, 0.3781, 0.6437, 0.4123, 0.6521, 0.4117, 0.6937, 0.3772, 0.6829, 0.3362, 0.05725, 0.2872, 0.05615, 0.2819, 0.05281, 0.3257, 0.05001, 0.3499, 0.6343, 0.3781, 0.6437, 0.3772, 0.6829, 0.3501, 0.6693, 0.6456, 0.6589, 0.678, 0.6517, 0.6758, 0.67, 0.6445, 0.686, 0.6661, 0.2443, 0.6944, 0.2532, 0.6801, 0.2873, 0.6535, 0.2733, 0.6032, 0.6643, 0.6456, 0.6589, 0.6445, 0.686, 0.6024, 0.6987, 0.6311, 0.2339, 0.6661, 0.2443, 0.6535, 0.2733, 0.6214, 0.2565, 0.5524, 0.6676, 0.6032, 0.6643, 0.6024, 0.6987, 0.552, 0.7079, 0.5982, 0.2243, 0.6311, 0.2339, 0.6214, 0.2565, 0.591, 0.2408, 0.4967, 0.6644, 0.5524, 0.6676, 0.552, 0.7079, 0.4963, 0.7081, 0.5675, 0.2155, 0.5982, 0.2243, 0.591, 0.2408, 0.5627, 0.2262, 0.4512, 0.6589, 0.4967, 0.6644, 0.4963, 0.7081, 0.4508, 0.7021, 0.5381, 0.2071, 0.5675, 0.2155, 0.5627, 0.2262, 0.5357, 0.2124, 0.6214, 0.2565, 0.6535, 0.2733, 0.6355, 0.2995, 0.6075, 0.277, 0.552, 0.7079, 0.6024, 0.6987, 0.6047, 0.7305, 0.5544, 0.7445, 0.591, 0.2408, 0.6214, 0.2565, 0.6075, 0.277, 0.5807, 0.2556, 0.4963, 0.7081, 0.552, 0.7079, 0.5544, 0.7445, 0.4997, 0.7469, 0.5627, 0.2262, 0.591, 0.2408, 0.5807, 0.2556, 0.5559, 0.2358, 0.4508, 0.7021, 0.4963, 0.7081, 0.4997, 0.7469, 0.4544, 0.7405, 0.5357, 0.2124, 0.5627, 0.2262, 0.5559, 0.2358, 0.5322, 0.2171, 0.4117, 0.6937, 0.4508, 0.7021, 0.4544, 0.7405, 0.4153, 0.7304, 0.2819, 0.05281, 0.2323, 0.06483, 0.2752, 0.04915, 0.5089, 0.1985, 0.5357, 0.2124, 0.5322, 0.2171, 0.3772, 0.6829, 0.4117, 0.6937, 0.4153, 0.7304, 0.3801, 0.7182, 0.3257, 0.05001, 0.2819, 0.05281, 0.2752, 0.04915, 0.313, 0.04185, 0.6801, 0.2873, 0.7017, 0.3004, 0.6777, 0.334, 0.6591, 0.3181, 0.6445, 0.686, 0.6758, 0.67, 0.6754, 0.687, 0.6461, 0.7112, 0.6535, 0.2733, 0.6801, 0.2873, 0.6591, 0.3181, 0.6355, 0.2995, 0.6024, 0.6987, 0.6445, 0.686, 0.6461, 0.7112, 0.6047, 0.7305, 0.5089, 0.1985, 0.5322, 0.2171, 0.528, 0.2211, 0.3801, 0.7182, 0.4153, 0.7304, 0.4196, 0.7638, 0.3838, 0.7506, 0.313, 0.04185, 0.2752, 0.04915, 0.2678, 0.04488, 0.299, 0.03196, 0.6591, 0.3181, 0.6777, 0.334, 0.6496, 0.3643, 0.6332, 0.3452, 0.6461, 0.7112, 0.6754, 0.687, 0.6779, 0.7025, 0.6508, 0.7345, 0.6355, 0.2995, 0.6591, 0.3181, 0.6332, 0.3452, 0.6129, 0.3221, 0.6047, 0.7305, 0.6461, 0.7112, 0.6508, 0.7345, 0.6099, 0.759, 0.6075, 0.277, 0.6355, 0.2995, 0.6129, 0.3221, 0.5899, 0.2944, 0.5544, 0.7445, 0.6047, 0.7305, 0.6099, 0.759, 0.5597, 0.7764, 0.5807, 0.2556, 0.6075, 0.277, 0.5899, 0.2944, 0.5679, 0.2682, 0.4997, 0.7469, 0.5544, 0.7445, 0.5597, 0.7764, 0.5048, 0.7785, 0.5559, 0.2358, 0.5807, 0.2556, 0.5679, 0.2682, 0.5474, 0.244, 0.4544, 0.7405, 0.4997, 0.7469, 0.5048, 0.7785, 0.4599, 0.7733, 0.5322, 0.2171, 0.5559, 0.2358, 0.5474, 0.244, 0.528, 0.2211, 0.4153, 0.7304, 0.4544, 0.7405, 0.4599, 0.7733, 0.4196, 0.7638, 0.2752, 0.04915, 0.2323, 0.06483, 0.2678, 0.04488, 0.5679, 0.2682, 0.5899, 0.2944, 0.5693, 0.308, 0.5529, 0.278, 0.1782, 0.4012, 0.233, 0.4105, 0.2263, 0.4441, 0.1701, 0.4392, 0.5474, 0.244, 0.5679, 0.2682, 0.5529, 0.278, 0.5376, 0.2503, 0.1314, 0.4011, 0.1782, 0.4012, 0.1701, 0.4392, 0.1241, 0.4357, 0.528, 0.2211, 0.5474, 0.244, 0.5376, 0.2503, 0.5231, 0.2242, 0.08837, 0.4053, 0.1314, 0.4011, 0.1241, 0.4357, 0.08143, 0.4381, 0.2678, 0.04488, 0.2323, 0.06483, 0.2595, 0.0403, 0.5089, 0.1985, 0.528, 0.2211, 0.5231, 0.2242, 0.04905, 0.4135, 0.08837, 0.4053, 0.08143, 0.4381, 0.04179, 0.4441, 0.299, 0.03196, 0.2678, 0.04488, 0.2595, 0.0403, 0.2833, 0.02109, 0.6332, 0.3452, 0.6496, 0.3643, 0.6159, 0.3888, 0.6027, 0.3677, 0.6508, 0.7345, 0.6779, 0.7025, 0.6826, 0.7161, 0.658, 0.7547, 0.6129, 0.3221, 0.6332, 0.3452, 0.6027, 0.3677, 0.5867, 0.3402, 0.6099, 0.759, 0.6508, 0.7345, 0.658, 0.7547, 0.6177, 0.7827, 0.5899, 0.2944, 0.6129, 0.3221, 0.5867, 0.3402, 0.5693, 0.308, 0.233, 0.4105, 0.2792, 0.4348, 0.2752, 0.4623, 0.2263, 0.4441, 0.2833, 0.02109, 0.2595, 0.0403, 0.2502, 0.03621, 0.2652, 0.01115, 0.009907, 0.4568, 0.04179, 0.4441, 0.03771, 0.4816, 0.003584, 0.4887, 0.658, 0.7547, 0.6826, 0.7161, 0.6882, 0.7264, 0.6667, 0.7704, 0.5867, 0.3402, 0.6027, 0.3677, 0.5685, 0.3847, 0.5577, 0.3523, 0.2752, 0.4623, 0.313, 0.4843, 0.3114, 0.51, 0.2713, 0.4951, 0.5693, 0.308, 0.5867, 0.3402, 0.5577, 0.3523, 0.5467, 0.317, 0.2263, 0.4441, 0.2752, 0.4623, 0.2713, 0.4951, 0.2196, 0.484, 0.5529, 0.278, 0.5693, 0.308, 0.5467, 0.317, 0.5364, 0.2846, 0.1701, 0.4392, 0.2263, 0.4441, 0.2196, 0.484, 0.165, 0.4799, 0.5376, 0.2503, 0.5529, 0.278, 0.5364, 0.2846, 0.5267, 0.2547, 0.1241, 0.4357, 0.1701, 0.4392, 0.165, 0.4799, 0.1199, 0.477, 0.5231, 0.2242, 0.5376, 0.2503, 0.5267, 0.2547, 0.5177, 0.2263, 0.08143, 0.4381, 0.1241, 0.4357, 0.1199, 0.477, 0.07802, 0.4787, 0.2595, 0.0403, 0.2323, 0.06483, 0.2502, 0.03621, 0.5089, 0.1985, 0.5231, 0.2242, 0.5177, 0.2263, 0.04179, 0.4441, 0.08143, 0.4381, 0.07802, 0.4787, 0.03771, 0.4816, 0.165, 0.4799, 0.2196, 0.484, 0.2134, 0.5261, 0.162, 0.5215, 0.5267, 0.2547, 0.5364, 0.2846, 0.519, 0.2878, 0.5153, 0.2568, 0.1199, 0.477, 0.165, 0.4799, 0.162, 0.5215, 0.1169, 0.5194, 0.5177, 0.2263, 0.5267, 0.2547, 0.5153, 0.2568, 0.512, 0.2274, 0.07802, 0.4787, 0.1199, 0.477, 0.1169, 0.5194, 0.07478, 0.5198, 0.2502, 0.03621, 0.2323, 0.06483, 0.2405, 0.03333, 0.5089, 0.1985, 0.5177, 0.2263, 0.512, 0.2274, 0.03771, 0.4816, 0.07802, 0.4787, 0.07478, 0.5198, 0.03473, 0.5211, 0.2652, 0.01115, 0.2502, 0.03621, 0.2405, 0.03333, 0.2456, 0.00424, 0.003584, 0.4887, 0.03771, 0.4816, 0.03473, 0.5211, 0.0, 0.5242, 0.3114, 0.51, 0.3324, 0.5281, 0.3299, 0.5479, 0.3089, 0.5389, 0.5577, 0.3523, 0.5685, 0.3847, 0.5317, 0.3934, 0.5272, 0.3579, 0.2713, 0.4951, 0.3114, 0.51, 0.3089, 0.5389, 0.267, 0.5315, 0.5467, 0.317, 0.5577, 0.3523, 0.5272, 0.3579, 0.523, 0.3212, 0.2196, 0.484, 0.2713, 0.4951, 0.267, 0.5315, 0.2134, 0.5261, 0.5364, 0.2846, 0.5467, 0.317, 0.523, 0.3212, 0.519, 0.2878, 0.0, 0.5242, 0.03473, 0.5211, 0.03461, 0.5623, 0.00277, 0.5621, 0.3089, 0.5389, 0.3299, 0.5479, 0.3276, 0.5675, 0.3051, 0.5685, 0.5272, 0.3579, 0.5317, 0.3934, 0.4944, 0.3892, 0.4963, 0.3557, 0.267, 0.5315, 0.3089, 0.5389, 0.3051, 0.5685, 0.2628, 0.5682, 0.523, 0.3212, 0.5272, 0.3579, 0.4963, 0.3557, 0.4988, 0.3203, 0.2134, 0.5261, 0.267, 0.5315, 0.2628, 0.5682, 0.2117, 0.5664, 0.519, 0.2878, 0.523, 0.3212, 0.4988, 0.3203, 0.5012, 0.2875, 0.162, 0.5215, 0.2134, 0.5261, 0.2117, 0.5664, 0.1616, 0.5645, 0.5153, 0.2568, 0.519, 0.2878, 0.5012, 0.2875, 0.5036, 0.2569, 0.1169, 0.5194, 0.162, 0.5215, 0.1616, 0.5645, 0.1159, 0.5635, 0.512, 0.2274, 0.5153, 0.2568, 0.5036, 0.2569, 0.5062, 0.2275, 0.07478, 0.5198, 0.1169, 0.5194, 0.1159, 0.5635, 0.07399, 0.5628, 0.2405, 0.03333, 0.2323, 0.06483, 0.2311, 0.0317, 0.5089, 0.1985, 0.512, 0.2274, 0.5062, 0.2275, 0.03473, 0.5211, 0.07478, 0.5198, 0.07399, 0.5628, 0.03461, 0.5623, 0.2456, 0.00424, 0.2405, 0.03333, 0.2311, 0.0317, 0.2268, 0.0, 0.5036, 0.2569, 0.5012, 0.2875, 0.4835, 0.2842, 0.492, 0.2548, 0.1159, 0.5635, 0.1616, 0.5645, 0.163, 0.6083, 0.1167, 0.6085, 0.5062, 0.2275, 0.5036, 0.2569, 0.492, 0.2548, 0.5004, 0.2265, 0.07399, 0.5628, 0.1159, 0.5635, 0.1167, 0.6085, 0.07434, 0.6065, 0.2311, 0.0317, 0.2323, 0.06483, 0.2221, 0.03177, 0.5089, 0.1985, 0.5062, 0.2275, 0.5004, 0.2265, 0.03461, 0.5623, 0.07399, 0.5628, 0.07434, 0.6065, 0.0361, 0.6035, 0.2268, 0.0, 0.2311, 0.0317, 0.2221, 0.03177, 0.2089, 0.0002874, 0.00277, 0.5621, 0.03461, 0.5623, 0.0361, 0.6035, 0.004561, 0.5997, 0.3051, 0.5685, 0.3276, 0.5675, 0.324, 0.586, 0.3013, 0.5959, 0.4963, 0.3557, 0.4944, 0.3892, 0.4577, 0.3807, 0.4658, 0.3488, 0.2628, 0.5682, 0.3051, 0.5685, 0.3013, 0.5959, 0.2611, 0.6024, 0.4988, 0.3203, 0.4963, 0.3557, 0.4658, 0.3488, 0.4749, 0.3153, 0.2117, 0.5664, 0.2628, 0.5682, 0.2611, 0.6024, 0.2115, 0.606, 0.5012, 0.2875, 0.4988, 0.3203, 0.4749, 0.3153, 0.4835, 0.2842, 0.1616, 0.5645, 0.2117, 0.5664, 0.2115, 0.606, 0.163, 0.6083, 0.3013, 0.5959, 0.324, 0.586, 0.3213, 0.6028, 0.2991, 0.6208, 0.4658, 0.3488, 0.4577, 0.3807, 0.4222, 0.3675, 0.4361, 0.3379, 0.2611, 0.6024, 0.3013, 0.5959, 0.2991, 0.6208, 0.2602, 0.635, 0.4749, 0.3153, 0.4658, 0.3488, 0.4361, 0.3379, 0.4517, 0.3068, 0.2115, 0.606, 0.2611, 0.6024, 0.2602, 0.635, 0.2138, 0.6448, 0.4835, 0.2842, 0.4749, 0.3153, 0.4517, 0.3068, 0.4665, 0.2779, 0.163, 0.6083, 0.2115, 0.606, 0.2138, 0.6448, 0.1659, 0.6516, 0.492, 0.2548, 0.4835, 0.2842, 0.4665, 0.2779, 0.4808, 0.2508, 0.1167, 0.6085, 0.163, 0.6083, 0.1659, 0.6516, 0.1192, 0.6533, 0.5004, 0.2265, 0.492, 0.2548, 0.4808, 0.2508, 0.4948, 0.2246, 0.07434, 0.6065, 0.1167, 0.6085, 0.1192, 0.6533, 0.07661, 0.6491, 0.2221, 0.03177, 0.2323, 0.06483, 0.2143, 0.03277, 0.5089, 0.1985, 0.5004, 0.2265, 0.4948, 0.2246, 0.0361, 0.6035, 0.07434, 0.6065, 0.07661, 0.6491, 0.0385, 0.6433, 0.2089, 0.0002874, 0.2221, 0.03177, 0.2143, 0.03277, 0.1932, 0.002346, 0.004561, 0.5997, 0.0361, 0.6035, 0.0385, 0.6433, 0.005424, 0.6366, 0.1192, 0.6533, 0.1659, 0.6516, 0.1705, 0.6922, 0.1237, 0.6945, 0.4948, 0.2246, 0.4808, 0.2508, 0.4704, 0.2447, 0.4897, 0.2216, 0.07661, 0.6491, 0.1192, 0.6533, 0.1237, 0.6945, 0.08081, 0.6887, 0.2143, 0.03277, 0.2323, 0.06483, 0.2077, 0.03413, 0.5089, 0.1985, 0.4948, 0.2246, 0.4897, 0.2216, 0.0385, 0.6433, 0.07661, 0.6491, 0.08081, 0.6887, 0.04171, 0.6807, 0.1932, 0.002346, 0.2143, 0.03277, 0.2077, 0.03413, 0.1802, 0.004758, 0.005424, 0.6366, 0.0385, 0.6433, 0.04171, 0.6807, 0.007012, 0.6711, 0.2991, 0.6208, 0.3213, 0.6028, 0.3207, 0.6178, 0.2985, 0.6439, 0.4361, 0.3379, 0.4222, 0.3675, 0.3898, 0.3476, 0.4079, 0.3227, 0.2602, 0.635, 0.2991, 0.6208, 0.2985, 0.6439, 0.2622, 0.6662, 0.4517, 0.3068, 0.4361, 0.3379, 0.4079, 0.3227, 0.4301, 0.2945, 0.2138, 0.6448, 0.2602, 0.635, 0.2622, 0.6662, 0.2185, 0.6818, 0.4665, 0.2779, 0.4517, 0.3068, 0.4301, 0.2945, 0.4508, 0.2687, 0.1659, 0.6516, 0.2138, 0.6448, 0.2185, 0.6818, 0.1705, 0.6922, 0.4808, 0.2508, 0.4665, 0.2779, 0.4508, 0.2687, 0.4704, 0.2447, 0.4079, 0.3227, 0.3898, 0.3476, 0.3608, 0.3222, 0.3837, 0.3011, 0.2622, 0.6662, 0.2985, 0.6439, 0.3002, 0.6645, 0.2678, 0.6947, 0.4301, 0.2945, 0.4079, 0.3227, 0.3837, 0.3011, 0.4112, 0.2778, 0.2185, 0.6818, 0.2622, 0.6662, 0.2678, 0.6947, 0.225, 0.7152, 0.4508, 0.2687, 0.4301, 0.2945, 0.4112, 0.2778, 0.4372, 0.2564, 0.1705, 0.6922, 0.2185, 0.6818, 0.225, 0.7152, 0.1769, 0.7274, 0.4704, 0.2447, 0.4508, 0.2687, 0.4372, 0.2564, 0.4616, 0.2365, 0.1237, 0.6945, 0.1705, 0.6922, 0.1769, 0.7274, 0.1296, 0.7303, 0.4897, 0.2216, 0.4704, 0.2447, 0.4616, 0.2365, 0.4853, 0.2175, 0.08081, 0.6887, 0.1237, 0.6945, 0.1296, 0.7303, 0.08618, 0.7241, 0.2077, 0.03413, 0.2323, 0.06483, 0.2025, 0.03597, 0.5089, 0.1985, 0.4897, 0.2216, 0.4853, 0.2175, 0.04171, 0.6807, 0.08081, 0.6887, 0.08618, 0.7241, 0.04596, 0.7148, 0.1802, 0.004758, 0.2077, 0.03413, 0.2025, 0.03597, 0.1696, 0.008602, 0.9744, 0.7263, 0.9349, 0.7411, 0.9253, 0.7143, 0.9668, 0.7021, 0.2985, 0.6439, 0.3207, 0.6178, 0.3209, 0.6309, 0.3002, 0.6645, 0.4853, 0.2175, 0.4616, 0.2365, 0.455, 0.2265, 0.482, 0.2126, 0.8814, 0.7247, 0.8357, 0.7328, 0.8267, 0.694, 0.8727, 0.6879, 0.2025, 0.03597, 0.2323, 0.06483, 0.1988, 0.03824, 0.5089, 0.1985, 0.4853, 0.2175, 0.482, 0.2126, 0.9253, 0.7143, 0.8814, 0.7247, 0.8727, 0.6879, 0.9171, 0.68, 0.1696, 0.008602, 0.2025, 0.03597, 0.1988, 0.03824, 0.1617, 0.01379, 0.9668, 0.7021, 0.9253, 0.7143, 0.9171, 0.68, 0.9593, 0.67, 0.3002, 0.6645, 0.3209, 0.6309, 0.3218, 0.6415, 0.3037, 0.6815, 1.0, 0.6806, 0.9668, 0.7021, 0.9593, 0.67, 0.9939, 0.6536, 0.2678, 0.6947, 0.3002, 0.6645, 0.3037, 0.6815, 0.2755, 0.7191, 0.4112, 0.2778, 0.3837, 0.3011, 0.3661, 0.2734, 0.3974, 0.2566, 0.225, 0.7152, 0.2678, 0.6947, 0.2755, 0.7191, 0.2336, 0.7445, 0.4372, 0.2564, 0.4112, 0.2778, 0.3974, 0.2566, 0.4271, 0.241, 0.1769, 0.7274, 0.225, 0.7152, 0.2336, 0.7445, 0.1853, 0.7577, 0.4616, 0.2365, 0.4372, 0.2564, 0.4271, 0.241, 0.455, 0.2265, 0.8357, 0.7328, 0.7911, 0.7312, 0.7807, 0.6944, 0.8267, 0.694, 0.3974, 0.2566, 0.3661, 0.2734, 0.3539, 0.2426, 0.3878, 0.2327, 0.2336, 0.7445, 0.2755, 0.7191, 0.2855, 0.7392, 0.2439, 0.7677, 0.4271, 0.241, 0.3974, 0.2566, 0.3878, 0.2327, 0.4206, 0.2237, 0.7807, 0.6944, 0.7394, 0.6873, 0.7294, 0.6504, 0.7718, 0.6542, 0.455, 0.2265, 0.4271, 0.241, 0.4206, 0.2237, 0.4509, 0.2152, 0.8267, 0.694, 0.7807, 0.6944, 0.7718, 0.6542, 0.8197, 0.652, 0.482, 0.2126, 0.455, 0.2265, 0.4509, 0.2152, 0.48, 0.207, 0.8727, 0.6879, 0.8267, 0.694, 0.8197, 0.652, 0.8663, 0.647, 0.7171, 0.05732, 0.7017, 0.02515, 0.7179, 0.04937, 0.5089, 0.1985, 0.482, 0.2126, 0.48, 0.207, 0.9171, 0.68, 0.8727, 0.6879, 0.8663, 0.647, 0.9109, 0.6412, 0.1617, 0.01379, 0.1988, 0.03824, 0.1966, 0.04067, 0.1567, 0.01961, 0.9593, 0.67, 0.9171, 0.68, 0.9109, 0.6412, 0.953, 0.6341, 0.3037, 0.6815, 0.3218, 0.6415, 0.3238, 0.6495, 0.31, 0.6958, 0.9939, 0.6536, 0.9593, 0.67, 0.953, 0.6341, 0.9887, 0.6233, 0.2755, 0.7191, 0.3037, 0.6815, 0.31, 0.6958, 0.2855, 0.7392, 0.7179, 0.04937, 0.7017, 0.02515, 0.7188, 0.04111, 0.5089, 0.1985, 0.48, 0.207, 0.479, 0.2012, 0.9109, 0.6412, 0.8663, 0.647, 0.8624, 0.6047, 0.907, 0.601, 0.7319, 0.07078, 0.7179, 0.04937, 0.7188, 0.04111, 0.7333, 0.05299, 0.953, 0.6341, 0.9109, 0.6412, 0.907, 0.601, 0.9484, 0.5964, 0.31, 0.6958, 0.3238, 0.6495, 0.3275, 0.6553, 0.3189, 0.707, 0.9887, 0.6233, 0.953, 0.6341, 0.9484, 0.5964, 0.984, 0.5912, 0.2855, 0.7392, 0.31, 0.6958, 0.3189, 0.707, 0.2966, 0.7527, 0.3878, 0.2327, 0.3539, 0.2426, 0.3499, 0.2104, 0.3829, 0.2074, 0.7294, 0.6504, 0.6997, 0.6415, 0.6915, 0.6068, 0.7226, 0.6102, 0.4206, 0.2237, 0.3878, 0.2327, 0.3829, 0.2074, 0.4174, 0.2055, 0.7718, 0.6542, 0.7294, 0.6504, 0.7226, 0.6102, 0.7671, 0.6106, 0.4509, 0.2152, 0.4206, 0.2237, 0.4174, 0.2055, 0.4492, 0.2034, 0.8197, 0.652, 0.7718, 0.6542, 0.7671, 0.6106, 0.8156, 0.608, 0.48, 0.207, 0.4509, 0.2152, 0.4492, 0.2034, 0.479, 0.2012, 0.8663, 0.647, 0.8197, 0.652, 0.8156, 0.608, 0.8624, 0.6047, 0.7226, 0.6102, 0.6915, 0.6068, 0.6882, 0.5709, 0.7213, 0.5684, 0.4174, 0.2055, 0.3829, 0.2074, 0.3828, 0.1818, 0.4176, 0.1871, 0.7671, 0.6106, 0.7226, 0.6102, 0.7213, 0.5684, 0.7681, 0.5656, 0.4492, 0.2034, 0.4174, 0.2055, 0.4176, 0.1871, 0.4496, 0.1916, 0.8156, 0.608, 0.7671, 0.6106, 0.7681, 0.5656, 0.8148, 0.5626, 0.479, 0.2012, 0.4492, 0.2034, 0.4496, 0.1916, 0.4793, 0.1954, 0.8624, 0.6047, 0.8156, 0.608, 0.8148, 0.5626, 0.8616, 0.5612, 0.7188, 0.04111, 0.7017, 0.02515, 0.7197, 0.03273, 0.5089, 0.1985, 0.479, 0.2012, 0.4793, 0.1954, 0.907, 0.601, 0.8624, 0.6047, 0.8616, 0.5612, 0.9061, 0.56, 0.7333, 0.05299, 0.7188, 0.04111, 0.7197, 0.03273, 0.7346, 0.03471, 0.9484, 0.5964, 0.907, 0.601, 0.9061, 0.56, 0.9466, 0.559, 0.3189, 0.707, 0.3275, 0.6553, 0.3324, 0.6581, 0.3276, 0.7122, 0.984, 0.5912, 0.9484, 0.5964, 0.9466, 0.559, 0.9814, 0.5594, 0.2966, 0.7527, 0.3189, 0.707, 0.3276, 0.7122, 0.3058, 0.757, 0.3829, 0.2074, 0.3499, 0.2104, 0.3525, 0.1788, 0.3828, 0.1818, 0.9061, 0.56, 0.8616, 0.5612, 0.864, 0.5187, 0.9081, 0.5196, 0.7346, 0.03471, 0.7197, 0.03273, 0.7199, 0.02447, 0.7346, 0.01676, 0.9466, 0.559, 0.9061, 0.56, 0.9081, 0.5196, 0.9474, 0.5227, 0.1044, 0.02034, 0.1556, 0.03098, 0.16, 0.03789, 0.1118, 0.03197, 0.9814, 0.5594, 0.9466, 0.559, 0.9474, 0.5227, 0.9815, 0.5285, 0.05523, 0.02689, 0.1044, 0.02034, 0.1118, 0.03197, 0.06586, 0.04397, 0.3828, 0.1818, 0.3525, 0.1788, 0.359, 0.1481, 0.3877, 0.157, 0.7213, 0.5684, 0.6882, 0.5709, 0.6907, 0.5361, 0.7259, 0.5279, 0.4176, 0.1871, 0.3828, 0.1818, 0.3877, 0.157, 0.4212, 0.1691, 0.7681, 0.5656, 0.7213, 0.5684, 0.7259, 0.5279, 0.7724, 0.5225, 0.4496, 0.1916, 0.4176, 0.1871, 0.4212, 0.1691, 0.4523, 0.18, 0.8148, 0.5626, 0.7681, 0.5656, 0.7724, 0.5225, 0.8175, 0.5189, 0.4793, 0.1954, 0.4496, 0.1916, 0.4523, 0.18, 0.4806, 0.1897, 0.8616, 0.5612, 0.8148, 0.5626, 0.8175, 0.5189, 0.864, 0.5187, 0.7197, 0.03273, 0.7017, 0.02515, 0.7199, 0.02447, 0.5089, 0.1985, 0.4793, 0.1954, 0.4806, 0.1897, 0.4212, 0.1691, 0.3877, 0.157, 0.3964, 0.1335, 0.4281, 0.1522, 0.7724, 0.5225, 0.7259, 0.5279, 0.735, 0.4911, 0.7784, 0.4829, 0.4523, 0.18, 0.4212, 0.1691, 0.4281, 0.1522, 0.457, 0.1692, 0.8175, 0.5189, 0.7724, 0.5225, 0.7784, 0.4829, 0.8227, 0.4788, 0.4806, 0.1897, 0.4523, 0.18, 0.457, 0.1692, 0.4829, 0.1843, 0.864, 0.5187, 0.8175, 0.5189, 0.8227, 0.4788, 0.8687, 0.4791, 0.7199, 0.02447, 0.7017, 0.02515, 0.7191, 0.01665, 0.5089, 0.1985, 0.4806, 0.1897, 0.4829, 0.1843, 0.9081, 0.5196, 0.864, 0.5187, 0.8687, 0.4791, 0.9119, 0.4816, 0.7346, 0.01676, 0.7199, 0.02447, 0.7191, 0.01665, 0.7324, 0.0, 0.9474, 0.5227, 0.9081, 0.5196, 0.9119, 0.4816, 0.9503, 0.4883, 0.1118, 0.03197, 0.16, 0.03789, 0.1677, 0.04638, 0.1247, 0.04726, 0.9815, 0.5285, 0.9474, 0.5227, 0.9503, 0.4883, 0.9835, 0.4991, 0.06586, 0.04397, 0.1118, 0.03197, 0.1247, 0.04726, 0.08323, 0.06537, 0.3877, 0.157, 0.359, 0.1481, 0.3697, 0.1191, 0.3964, 0.1335, 0.02822, 0.07818, 0.06586, 0.04397, 0.08323, 0.06537, 0.04883, 0.1024, 0.1677, 0.04638, 0.2039, 0.05207, 0.2095, 0.05643, 0.1784, 0.0564, 0.9503, 0.4883, 0.9119, 0.4816, 0.9169, 0.4475, 0.9546, 0.4574, 0.1247, 0.04726, 0.1677, 0.04638, 0.1784, 0.0564, 0.1418, 0.06356, 0.9835, 0.4991, 0.9503, 0.4883, 0.9546, 0.4574, 0.9873, 0.4722, 0.08323, 0.06537, 0.1247, 0.04726, 0.1418, 0.06356, 0.1059, 0.08782, 0.3964, 0.1335, 0.3697, 0.1191, 0.3854, 0.09284, 0.4095, 0.1122, 0.04883, 0.1024, 0.08323, 0.06537, 0.1059, 0.08782, 0.07444, 0.126, 0.4281, 0.1522, 0.3964, 0.1335, 0.4095, 0.1122, 0.4383, 0.137, 0.0219, 0.1444, 0.04883, 0.1024, 0.07444, 0.126, 0.04784, 0.1665, 0.457, 0.1692, 0.4281, 0.1522, 0.4383, 0.137, 0.4635, 0.1593, 0.0, 0.1857, 0.0219, 0.1444, 0.04784, 0.1665, 0.02691, 0.2076, 0.4829, 0.1843, 0.457, 0.1692, 0.4635, 0.1593, 0.4861, 0.1795, 0.8687, 0.4791, 0.8227, 0.4788, 0.8295, 0.4432, 0.8745, 0.4435, 0.7191, 0.01665, 0.7017, 0.02515, 0.7174, 0.009515, 0.5089, 0.1985, 0.4829, 0.1843, 0.4861, 0.1795, 0.9119, 0.4816, 0.8687, 0.4791, 0.8745, 0.4435, 0.9169, 0.4475, 0.04784, 0.1665, 0.07444, 0.126, 0.1041, 0.1466, 0.07874, 0.1876, 0.4635, 0.1593, 0.4383, 0.137, 0.4512, 0.1241, 0.4716, 0.1507, 0.02691, 0.2076, 0.04784, 0.1665, 0.07874, 0.1876, 0.05837, 0.2286, 0.4861, 0.1795, 0.4635, 0.1593, 0.4716, 0.1507, 0.4901, 0.1753, 0.0111, 0.2479, 0.02691, 0.2076, 0.05837, 0.2286, 0.04161, 0.2678, 0.7174, 0.009515, 0.7017, 0.02515, 0.7153, 0.003245, 0.5089, 0.1985, 0.4861, 0.1795, 0.4901, 0.1753, 0.9169, 0.4475, 0.8745, 0.4435, 0.8811, 0.4127, 0.9228, 0.4183, 0.1784, 0.0564, 0.2095, 0.05643, 0.2162, 0.06074, 0.1916, 0.0663, 0.9546, 0.4574, 0.9169, 0.4475, 0.9228, 0.4183, 0.9601, 0.4306, 0.1418, 0.06356, 0.1784, 0.0564, 0.1916, 0.0663, 0.1621, 0.07859, 0.9873, 0.4722, 0.9546, 0.4574, 0.9601, 0.4306, 0.9926, 0.4488, 0.1059, 0.08782, 0.1418, 0.06356, 0.1621, 0.07859, 0.1323, 0.1073, 0.4095, 0.1122, 0.3854, 0.09284, 0.4068, 0.07022, 0.427, 0.09401, 0.07444, 0.126, 0.1059, 0.08782, 0.1323, 0.1073, 0.1041, 0.1466, 0.4383, 0.137, 0.4095, 0.1122, 0.427, 0.09401, 0.4512, 0.1241, 0.9601, 0.4306, 0.9228, 0.4183, 0.9301, 0.3934, 0.9675, 0.4077, 0.1621, 0.07859, 0.1916, 0.0663, 0.2065, 0.07473, 0.1851, 0.09071, 0.9926, 0.4488, 0.9601, 0.4306, 0.9675, 0.4077, 1.0, 0.4285, 0.1323, 0.1073, 0.1621, 0.07859, 0.1851, 0.09071, 0.1618, 0.1219, 0.427, 0.09401, 0.4068, 0.07022, 0.4327, 0.05094, 0.4484, 0.07954, 0.1041, 0.1466, 0.1323, 0.1073, 0.1618, 0.1219, 0.1374, 0.1634, 0.4512, 0.1241, 0.427, 0.09401, 0.4484, 0.07954, 0.4664, 0.1138, 0.07874, 0.1876, 0.1041, 0.1466, 0.1374, 0.1634, 0.114, 0.2068, 0.4716, 0.1507, 0.4512, 0.1241, 0.4664, 0.1138, 0.4811, 0.1438, 0.05837, 0.2286, 0.07874, 0.1876, 0.114, 0.2068, 0.09374, 0.2486, 0.4901, 0.1753, 0.4716, 0.1507, 0.4811, 0.1438, 0.4947, 0.1719, 0.04161, 0.2678, 0.05837, 0.2286, 0.09374, 0.2486, 0.07679, 0.2871, 0.3472, 0.4698, 0.3324, 0.4477, 0.3478, 0.4625, 0.5089, 0.1985, 0.4901, 0.1753, 0.4947, 0.1719, 0.03043, 0.303, 0.04161, 0.2678, 0.07679, 0.2871, 0.0639, 0.3211, 0.1916, 0.0663, 0.2162, 0.06074, 0.2239, 0.06447, 0.2065, 0.07473])
me_sphere.materials.append(mat_material_002)
me_sphere.use_remesh_fix_poles = True
me_sphere.use_remesh_preserve_attributes = False
me_sphere.update()
me_cylinder = bpy.data.meshes.new('Cylinder')
me_cylinder.from_pydata([(-0.1715, 1.037, -1.212), (0.08526, 1.046, -0.006937), (0.4834, 0.9911, -0.9898), (0.4847, 0.9841, -0.0695), (0.8478, 0.829, 0.1152), (1.03, 0.6872, -1.006), (1.117, 0.5601, 0.1152), (1.209, 0.4189, -1.006), (1.293, 0.096, -0.9002), (1.273, 0.09338, -0.008696), (1.2, -0.2627, -1.021), (1.214, -0.4151, 0.1013), (1.137, -0.5791, -1.021), (1.069, -0.7666, 0.1013), (0.9292, -1.06, -0.876), (0.917, -1.045, 0.01274), (0.6947, -1.245, 0.1559), (0.5395, -1.337, -0.9581), (0.3538, -1.386, 0.1559), (-0.04412, -1.527, -0.837), (-0.02657, -1.485, 0.04056), (-0.4025, -1.466, 0.1515), (-0.649, -1.454, -0.9387), (-0.7539, -1.32, 0.1515), (-0.9173, -1.274, -0.9387), (-1.023, -1.051, 0.1515), (-1.198, -0.6206, -0.9121), (-1.17, -0.618, -0.01235), (-1.214, -0.1466, 0.06073), (-1.228, 0.1402, -1.117), (-1.214, 0.2338, 0.06073), (-1.165, 0.4566, -1.117), (-1.069, 0.5852, 0.06073), (-0.9222, 0.8105, -1.041), (-0.898, 0.784, -0.101), (-0.6465, 0.9007, -0.006937), (-0.488, 0.974, -1.212), (-0.2951, 1.046, -0.006937), (2.078, 1.832, 0.5924), (2.219, 1.749, -0.03957), (2.369, 1.626, 0.7188), (2.493, 1.475, -0.03957), (2.585, 1.303, 0.7188), (2.638, 1.15, 0.08683), (3.698, 3.166, 0.8178), (3.826, 3.09, 1.316), (3.963, 2.978, 0.7182), (4.076, 2.84, 1.316), (4.16, 2.683, 0.7182), (4.209, 2.543, 1.216), (5.599, 4.522, 1.249), (5.67, 4.48, 0.9736), (5.746, 4.418, 1.304), (5.808, 4.342, 0.9736), (5.855, 4.255, 1.304), (5.881, 4.177, 1.029), (6.875, 5.401, 1.099), (7.032, 5.479, 1.186), (7.06, 5.456, 1.092), (7.083, 5.428, 1.186), (7.1, 5.396, 1.092), (6.993, 5.258, 1.179), (0.02827, 0.6859, 0.5384), (0.348, 0.6223, 0.5384), (0.619, 0.4412, 0.5384), (0.8001, 0.1702, 0.5384), (0.8637, -0.1495, 0.5384), (0.8001, -0.4692, 0.5384), (0.619, -0.7402, 0.5384), (0.348, -0.9213, 0.5384), (0.02827, -0.9849, 0.5384), (-0.2914, -0.9213, 0.5384), (-0.5625, -0.7402, 0.5384), (-0.7436, -0.4692, 0.5384), (-0.8071, -0.1495, 0.5384), (-0.7436, 0.1702, 0.5384), (-0.5625, 0.4412, 0.5384), (-0.2914, 0.6223, 0.5384), (0.1274, 0.3488, 1.584), (0.3106, 0.273, 1.584), (0.4507, 0.1328, 1.584), (0.5266, -0.05038, 1.584), (0.5266, -0.2486, 1.584), (0.4507, -0.4318, 1.584), (0.3106, -0.572, 1.584), (0.1274, -0.6478, 1.584), (-0.07085, -0.6478, 1.584), (-0.254, -0.572, 1.584), (-0.3942, -0.4318, 1.584), (-0.4701, -0.2486, 1.584), (-0.4701, -0.05038, 1.584), (-0.3942, 0.1328, 1.584), (-0.254, 0.273, 1.584), (-0.07085, 0.3488, 1.584), (-0.5038, 2.503, -0.7097), (-0.69, 2.521, 0.09541), (-0.3524, 2.463, -0.03877), (-1.345, 2.266, -0.03877), (-1.22, 2.36, -0.7097), (-1.055, 2.449, 0.09541), (-0.8762, 2.503, -0.7097), (-1.136, 5.112, -0.01875), (-0.9972, 5.098, 0.5159), (-0.8844, 5.069, 0.07036), (-1.624, 4.921, 0.07036), (-1.531, 4.992, 0.5159), (-1.408, 5.058, -0.01875), (-1.275, 5.098, 0.5159), (-1.54, 7.329, 0.2795), (-1.604, 7.336, 0.4655), (-1.424, 7.096, 0.4504), (-1.804, 7.021, 0.4504), (-1.786, 7.28, 0.2795), (-1.73, 7.311, 0.4655), (-1.668, 7.329, 0.2795), (-2.813, 0.6091, 0.152), (-2.851, 0.7554, -0.5144), (-2.868, 0.9353, 0.2852), (-2.851, 1.115, -0.5144), (-2.798, 1.288, 0.2852), (-2.713, 1.448, -0.5144), (-2.622, 1.568, 0.152), (-5.373, 1.558, -0.3085), (-5.397, 1.65, 0.06548), (-5.409, 1.763, -0.3833), (-5.397, 1.876, 0.06548), (-5.365, 1.984, -0.3833), (-5.311, 2.084, 0.06548), (-5.254, 2.16, -0.3085), (-7.153, 2.331, -0.5381), (-7.349, 2.46, -0.742), (-7.354, 2.513, -0.586), (-7.349, 2.566, -0.742), (-7.333, 2.617, -0.586), (-7.308, 2.664, -0.742), (-7.091, 2.638, -0.5381), (-1.455, -3.316, 0.7044), (-1.604, -3.295, 0.1499), (-1.775, -3.243, 0.8153), (-1.933, -3.159, 0.1499), (-2.071, -3.045, 0.8153), (-2.185, -2.907, 0.1499), (-2.26, -2.778, 0.7044), (-2.897, -5.408, 0.7411), (-2.983, -5.396, 1.009), (-3.082, -5.366, 0.6876), (-3.174, -5.317, 1.009), (-3.254, -5.251, 0.6876), (-3.32, -5.171, 1.009), (-3.364, -5.096, 0.7411), (-3.875, -6.674, 0.5667), (-4.011, -6.798, 0.4229), (-4.05, -6.786, 0.5194), (-4.086, -6.767, 0.4229), (-4.118, -6.741, 0.5194), (-4.144, -6.71, 0.4229), (-4.082, -6.536, 0.5667), (1.463, -2.685, 0.6907), (1.353, -2.769, 0.06735), (1.206, -2.848, 0.8154), (1.047, -2.896, 0.06735), (0.9092, -2.915, 0.6907), (2.28, -4.773, 0.6004), (2.183, -4.846, 0.9367), (2.056, -4.914, 0.5332), (1.917, -4.956, 0.9367), (1.798, -4.972, 0.6004), (2.781, -6.288, 0.4919), (2.782, -6.488, 0.3126), (2.711, -6.526, 0.456), (2.634, -6.55, 0.3126), (2.495, -6.406, 0.4919), (2.552, -0.5896, 0.04543), (2.562, -0.7442, 0.6346), (2.543, -0.9286, -0.0724), (2.49, -1.106, 0.6346), (2.402, -1.269, -0.0724), (2.309, -1.393, 0.5167), (4.661, -1.694, 1.093), (4.667, -1.805, 0.7332), (4.654, -1.938, 1.165), (4.615, -2.066, 0.7332), (4.553, -2.183, 1.165), (4.485, -2.272, 0.8051), (6.145, -2.37, 1.005), (6.304, -2.486, 1.153), (6.298, -2.555, 0.9901), (6.278, -2.62, 1.153), (6.245, -2.681, 0.9901), (6.049, -2.689, 1.138), (0.02501, -0.1503, -1.344), (0.02827, -0.1495, 1.969)], [], [(33, 34, 97), (37, 62, 1, 95), (4, 64, 6, 40), (8, 7, 43), (65, 9, 42, 6), (45, 38, 4, 40), (190, 7, 8), (178, 172, 9, 173), (66, 11, 173, 9), (13, 15, 177), (187, 188, 181, 186), (177, 14, 176, 183), (186, 181, 174, 179), (50, 44, 38, 45), (179, 174, 10, 172), (14, 157, 162, 158), (141, 24, 139, 147), (158, 17, 190, 14), (185, 178, 173, 180), (157, 16, 159, 163), (8, 9, 172), (27, 26, 142), (141, 149, 142, 26), (14, 15, 157), (28, 27, 73), (148, 140, 25, 142), (131, 125, 133, 132), (73, 27, 25), (136, 21, 138, 144), (88, 73, 25, 72), (137, 22, 190, 19), (1, 3, 96), (74, 28, 73, 89), (129, 130, 122), (28, 74, 30, 117), (34, 32, 76), (90, 75, 30, 74), (30, 75, 32, 119), (37, 99, 35, 77), (57, 50, 45, 52), (9, 8, 43), (4, 3, 63), (7, 41, 48, 43), (166, 161, 19, 160), (46, 41, 5, 39), (51, 46, 39, 44), (179, 184, 185, 186), (60, 59, 54, 61), (59, 52, 47, 54), (3, 4, 38), (59, 60, 53, 58), (16, 15, 68), (54, 47, 42, 49), (79, 64, 4, 63), (53, 48, 41, 46), (60, 55, 48, 53), (64, 80, 65, 6), (51, 56, 57, 58), (68, 83, 191, 84), (58, 53, 46, 51), (41, 7, 190, 5), (121, 33, 120, 128), (50, 57, 56), (58, 57, 52, 59), (96, 3, 2), (3, 1, 63), (13, 67, 83, 68), (138, 21, 71, 23), (76, 32, 75, 91), (35, 34, 76), (55, 49, 43, 48), (66, 82, 67, 11), (159, 16, 69, 18), (87, 72, 23, 71), (118, 29, 116, 124), (63, 1, 62, 78), (187, 180, 175, 182), (154, 146, 140, 148), (25, 140, 23, 72), (114, 101, 100, 106), (92, 77, 35, 76), (170, 166, 160, 164), (21, 20, 70), (146, 152, 144, 138), (182, 175, 13, 177), (84, 69, 16, 68), (69, 84, 191, 85), (151, 143, 150), (32, 34, 121), (75, 90, 191, 91), (118, 31, 190, 29), (98, 106, 100, 36), (122, 116, 26, 115), (155, 149, 141, 147), (164, 160, 17, 158), (26, 190, 24, 141), (76, 91, 191, 92), (130, 124, 116, 122), (34, 35, 97), (62, 93, 191, 78), (65, 80, 191, 81), (63, 78, 191, 79), (103, 108, 110), (70, 85, 191, 86), (77, 92, 191, 93), (64, 79, 191, 80), (94, 101, 108, 103), (71, 86, 191, 87), (72, 87, 191, 88), (66, 81, 191, 82), (73, 88, 191, 89), (67, 82, 191, 83), (74, 89, 191, 90), (115, 123, 129, 122), (113, 107, 109, 114), (33, 97, 104, 98), (108, 101, 114, 109), (39, 2, 38, 44), (111, 112, 104), (112, 113, 114, 106), (60, 61, 55), (113, 105, 99, 107), (2, 3, 38), (105, 111, 104, 97), (61, 54, 49, 55), (108, 109, 102, 110), (126, 134, 128, 120), (96, 103, 110, 102), (26, 27, 115), (113, 112, 111, 105), (120, 31, 118, 126), (121, 34, 33), (28, 117, 123, 115), (105, 97, 35, 99), (132, 133, 134, 126), (121, 128, 135, 127), (126, 118, 124, 132), (117, 125, 131, 123), (135, 134, 133, 127), (153, 145, 151, 152), (119, 127, 133, 125), (19, 20, 136), (135, 128, 134), (167, 163, 169, 168), (22, 137, 145, 139), (25, 27, 142), (151, 145, 137, 143), (158, 162, 168, 164), (138, 23, 140, 146), (139, 145, 153, 147), (86, 71, 21, 70), (109, 107, 95, 102), (136, 20, 21), (150, 144, 152, 151), (147, 153, 154, 155), (142, 149, 156, 148), (149, 155, 156), (153, 152, 146, 154), (136, 144, 150, 143), (166, 170, 171), (155, 154, 148, 156), (161, 20, 19), (163, 159, 165, 169), (168, 162, 167), (172, 178, 184, 179), (18, 161, 165, 159), (157, 15, 16), (132, 124, 130, 131), (162, 157, 163, 167), (12, 190, 10, 174), (20, 18, 70), (171, 170, 169, 165), (10, 8, 172), (12, 174, 181, 176), (188, 189, 183), (176, 14, 190, 12), (175, 180, 173, 11), (125, 117, 30, 119), (186, 185, 180, 187), (160, 19, 190, 17), (98, 36, 190, 33), (143, 137, 19, 136), (10, 190, 8), (15, 14, 177), (188, 183, 176, 181), (85, 70, 18, 69), (183, 189, 182, 177), (164, 168, 169, 170), (116, 29, 190, 26), (178, 185, 184), (102, 95, 1, 96), (94, 0, 100, 101), (188, 187, 182, 189), (139, 24, 190, 22), (67, 13, 175, 11), (15, 13, 68), (39, 5, 190, 2), (166, 171, 165, 161), (27, 28, 115), (93, 62, 37, 77), (81, 66, 9, 65), (130, 129, 123, 131), (119, 32, 121, 127), (120, 33, 190, 31), (94, 2, 190, 0), (100, 0, 190, 36), (43, 49, 42, 9), (107, 99, 37, 95), (103, 96, 2, 94), (98, 104, 112, 106), (47, 40, 6, 42), (52, 45, 40, 47), (44, 50, 56, 51), (18, 20, 161)])
me_cylinder.polygons.foreach_set('use_smooth', [True] * 214)
_uv = me_cylinder.uv_layers.new(name='UVMap')
_uv.uv.foreach_set('vector', [0.3562, 0.8577, 0.3201, 0.8306, 0.3562, 0.7881, 0.1224, 0.7351, 0.1256, 0.77, 0.1092, 0.745, 0.1522, 0.6959, 0.7104, 0.8689, 0.7275, 0.8909, 0.7036, 0.8707, 0.7275, 0.7938, 0.4222, 0.3353, 0.4161, 0.3204, 0.4865, 0.2772, 0.754, 0.4071, 0.7855, 0.4195, 0.7549, 0.5034, 0.7722, 0.4319, 0.8286, 0.4828, 0.8344, 0.586, 0.8349, 0.6625, 0.8256, 0.5843, 0.3606, 0.3536, 0.4161, 0.3204, 0.4222, 0.3353, 0.8999, 0.4014, 0.9279, 0.523, 0.9182, 0.5922, 0.9, 0.5141, 0.8863, 0.5989, 0.9093, 0.582, 0.9, 0.5141, 0.9182, 0.5922, 0.6641, 0.6984, 0.6761, 0.688, 0.6739, 0.7279, 0.6834, 0.4393, 0.6813, 0.4426, 0.5994, 0.421, 0.6832, 0.4363, 0.2172, 0.7697, 0.259, 0.688, 0.2449, 0.7615, 0.2398, 0.8794, 0.6832, 0.4363, 0.5994, 0.421, 0.491, 0.3773, 0.6006, 0.4083, 0.8611, 0.3855, 0.8519, 0.4914, 0.8344, 0.586, 0.8286, 0.4828, 0.6006, 0.4083, 0.491, 0.3773, 0.4188, 0.3531, 0.4905, 0.3609, 0.07299, 0.9087, 0.02218, 0.8173, 0.04744, 0.7405, 0.04546, 0.8327, 0.2766, 0.4936, 0.3233, 0.4112, 0.2898, 0.5045, 0.2398, 0.61, 0.4439, 0.4708, 0.3928, 0.4075, 0.3606, 0.3536, 0.4105, 0.3923, 0.9133, 0.3145, 0.8999, 0.4014, 0.9, 0.5141, 0.895, 0.3954, 0.02218, 0.8173, 0.02457, 0.8906, 0.01088, 0.8201, 0.03119, 0.735, 0.9595, 0.5989, 0.9182, 0.5922, 0.9279, 0.523, 0.9033, 0.6069, 0.9454, 0.5989, 0.8925, 0.7279, 0.918, 0.7262, 0.9142, 0.8491, 0.8925, 0.7279, 0.9454, 0.5989, 0.07299, 0.9087, 0.03575, 0.8904, 0.02218, 0.8173, 0.857, 0.03397, 0.8486, 0.01741, 0.8813, 0.02147, 0.9016, 0.8538, 0.8863, 0.7358, 0.8959, 0.6232, 0.8925, 0.7279, 0.3098, 0.8857, 0.3031, 0.8346, 0.314, 0.8834, 0.3157, 0.891, 0.8813, 0.02147, 0.8486, 0.01741, 0.8527, 0.0, 0.7606, 0.2084, 0.776, 0.3102, 0.7506, 0.2012, 0.753, 0.0839, 0.4795, 0.7929, 0.493, 0.842, 0.4898, 0.8578, 0.4787, 0.8415, 0.3061, 0.5095, 0.3369, 0.4185, 0.3606, 0.3536, 0.3666, 0.4191, 0.2819, 0.6949, 0.2947, 0.6983, 0.286, 0.7398, 0.8843, 0.03296, 0.857, 0.03397, 0.8813, 0.02147, 0.9341, 0.0162, 0.9822, 0.6117, 0.9924, 0.6007, 0.9694, 0.7037, 0.393, 0.8706, 0.3754, 0.8617, 0.3783, 0.873, 0.3818, 0.8262, 0.8666, 0.08024, 0.8685, 0.06597, 0.8956, 0.06129, 0.9365, 0.0241, 0.8893, 0.04694, 0.8618, 0.04912, 0.8843, 0.03296, 0.8618, 0.04912, 0.8893, 0.04694, 0.8685, 0.06597, 0.8596, 0.05589, 0.1224, 0.7351, 0.1643, 0.688, 0.1334, 0.7292, 0.1362, 0.7632, 0.8842, 0.3145, 0.8611, 0.3855, 0.8286, 0.4828, 0.857, 0.3848, 0.7855, 0.4195, 0.8256, 0.4215, 0.7857, 0.5002, 0.08468, 0.7737, 0.09273, 0.7546, 0.1139, 0.7797, 0.4161, 0.3204, 0.4774, 0.2624, 0.555, 0.1957, 0.4865, 0.2772, 0.1874, 0.8655, 0.1643, 0.7802, 0.2172, 0.688, 0.1948, 0.7768, 0.5443, 0.1826, 0.4774, 0.2624, 0.4063, 0.3083, 0.463, 0.2506, 0.6197, 0.1023, 0.5443, 0.1826, 0.463, 0.2506, 0.5313, 0.1746, 0.6006, 0.4083, 0.6751, 0.4281, 0.684, 0.4327, 0.6832, 0.4363, 0.7458, 0.7928, 0.741, 0.7933, 0.7344, 0.712, 0.7423, 0.7842, 0.741, 0.7933, 0.731, 0.7147, 0.7284, 0.6051, 0.7344, 0.712, 0.8453, 0.6689, 0.8349, 0.6625, 0.8344, 0.586, 0.6836, 0.05009, 0.684, 0.05167, 0.6269, 0.1083, 0.6819, 0.049, 0.7872, 0.3518, 0.794, 0.3662, 0.7629, 0.3677, 0.7344, 0.712, 0.7284, 0.6051, 0.7549, 0.5034, 0.7383, 0.5983, 0.1457, 0.822, 0.1029, 0.7907, 0.08468, 0.7737, 0.1139, 0.7797, 0.6269, 0.1083, 0.555, 0.1957, 0.4774, 0.2624, 0.5443, 0.1826, 0.684, 0.05167, 0.6315, 0.1158, 0.555, 0.1957, 0.6269, 0.1083, 0.1029, 0.7907, 0.1396, 0.8288, 0.09424, 0.8014, 0.07299, 0.7866, 0.6197, 0.1023, 0.6734, 0.05248, 0.6809, 0.04789, 0.6819, 0.049, 0.7629, 0.3677, 0.7102, 0.3725, 0.684, 0.3695, 0.7101, 0.363, 0.6819, 0.049, 0.6269, 0.1083, 0.5443, 0.1826, 0.6197, 0.1023, 0.4774, 0.2624, 0.4161, 0.3204, 0.3606, 0.3536, 0.4063, 0.3083, 0.8353, 0.7779, 0.8841, 0.6838, 0.8648, 0.7767, 0.8605, 0.9023, 0.8611, 0.3855, 0.8842, 0.3145, 0.8863, 0.3228, 0.7446, 0.7938, 0.7397, 0.7936, 0.731, 0.7147, 0.741, 0.7933, 0.6365, 0.7666, 0.6462, 0.8343, 0.6031, 0.8343, 0.09273, 0.7546, 0.1092, 0.745, 0.1139, 0.7797, 0.7885, 0.3811, 0.7619, 0.3833, 0.7102, 0.3725, 0.7629, 0.3677, 0.7506, 0.2012, 0.776, 0.3102, 0.7534, 0.3332, 0.7697, 0.3049, 0.8956, 0.06129, 0.8685, 0.06597, 0.8893, 0.04694, 0.94, 0.03288, 0.8762, 0.08808, 0.8666, 0.08024, 0.8956, 0.06129, 0.748, 0.7103, 0.7383, 0.5983, 0.7857, 0.5002, 0.7582, 0.6028, 0.7588, 0.3971, 0.7089, 0.3816, 0.7619, 0.3833, 0.7861, 0.3986, 0.01088, 0.8201, 0.02457, 0.8906, 0.0, 0.9025, 0.01641, 0.8995, 0.4702, 0.7927, 0.4787, 0.8415, 0.472, 0.8575, 0.4631, 0.8415, 0.2222, 0.3051, 0.3008, 0.3451, 0.2239, 0.3223, 0.0981, 0.2857, 0.1139, 0.7797, 0.1092, 0.745, 0.1256, 0.77, 0.1528, 0.8156, 0.6605, 0.8041, 0.6645, 0.7872, 0.6617, 0.7401, 0.6761, 0.7819, 0.7768, 0.0, 0.7495, 0.08103, 0.7443, 0.1995, 0.7458, 0.08202, 0.4998, 0.801, 0.5157, 0.9087, 0.493, 0.8027, 0.5157, 0.7764, 0.2532, 0.0008712, 0.2874, 0.105, 0.3085, 0.2298, 0.2747, 0.1089, 0.944, 0.04121, 0.9022, 0.07382, 0.8762, 0.08808, 0.8956, 0.06129, 0.5242, 0.6455, 0.4784, 0.5734, 0.4299, 0.4783, 0.4901, 0.5696, 0.776, 0.3102, 0.786, 0.3211, 0.7583, 0.3406, 0.7495, 0.08103, 0.7783, 0.0003767, 0.753, 0.0839, 0.7506, 0.2012, 0.6761, 0.7819, 0.6617, 0.7401, 0.6641, 0.6984, 0.6739, 0.7279, 0.7101, 0.363, 0.7616, 0.3527, 0.7872, 0.3518, 0.7629, 0.3677, 0.7616, 0.3527, 0.7101, 0.363, 0.684, 0.3695, 0.7087, 0.3546, 0.7832, 0.001272, 0.7662, 0.08649, 0.777, 0.009788, 0.8299, 0.69, 0.84, 0.686, 0.8353, 0.7779, 0.8893, 0.04694, 0.9365, 0.0241, 0.96, 0.02276, 0.94, 0.03288, 0.2222, 0.3051, 0.3023, 0.3297, 0.3606, 0.3536, 0.3008, 0.3451, 0.2928, 0.2382, 0.2747, 0.1089, 0.3085, 0.2298, 0.3315, 0.3019, 0.9694, 0.7037, 0.978, 0.8277, 0.9924, 0.9307, 0.9454, 0.8319, 0.203, 0.6844, 0.2341, 0.603, 0.2766, 0.4936, 0.2398, 0.61, 0.4901, 0.5696, 0.4299, 0.4783, 0.3928, 0.4075, 0.4439, 0.4708, 0.307, 0.3811, 0.3606, 0.3536, 0.3233, 0.4112, 0.2766, 0.4936, 0.8956, 0.06129, 0.94, 0.03288, 0.96, 0.02276, 0.944, 0.04121, 0.0005059, 0.2618, 0.0981, 0.2857, 0.2239, 0.3223, 0.1011, 0.2952, 0.8666, 0.08024, 0.8762, 0.08808, 0.8808, 0.1294, 0.1256, 0.77, 0.1597, 0.8105, 0.1643, 0.8372, 0.1528, 0.8156, 0.09424, 0.8014, 0.1396, 0.8288, 0.1643, 0.8372, 0.1354, 0.8348, 0.1139, 0.7797, 0.1528, 0.8156, 0.1643, 0.8372, 0.1457, 0.822, 0.7275, 0.8709, 0.7373, 0.7943, 0.7443, 0.8064, 0.4484, 0.842, 0.4527, 0.7933, 0.4693, 0.7764, 0.4608, 0.7929, 0.9022, 0.07382, 0.944, 0.04121, 0.96, 0.02276, 0.9479, 0.04783, 0.1029, 0.7907, 0.1457, 0.822, 0.1643, 0.8372, 0.1396, 0.8288, 0.3262, 0.2281, 0.2874, 0.105, 0.2593, 0.0002785, 0.3001, 0.1058, 0.4631, 0.8415, 0.4608, 0.7929, 0.4693, 0.7764, 0.4702, 0.7927, 0.4787, 0.8415, 0.4702, 0.7927, 0.4693, 0.7764, 0.4795, 0.7929, 0.7588, 0.3971, 0.7065, 0.389, 0.684, 0.3695, 0.7089, 0.3816, 0.493, 0.842, 0.4795, 0.7929, 0.4693, 0.7764, 0.4872, 0.7933, 0.7619, 0.3833, 0.7089, 0.3816, 0.684, 0.3695, 0.7102, 0.3725, 0.8843, 0.03296, 0.9341, 0.0162, 0.96, 0.02276, 0.9365, 0.0241, 0.9454, 0.8319, 0.9518, 0.6998, 0.9822, 0.6117, 0.9694, 0.7037, 0.4373, 0.8452, 0.4466, 0.7752, 0.4403, 0.8412, 0.4466, 0.8472, 0.8256, 0.09828, 0.8808, 0.1294, 0.9145, 0.2276, 0.8547, 0.148, 0.2593, 0.0002785, 0.2874, 0.105, 0.2532, 0.0008712, 0.2572, 0.0, 0.8613, 0.596, 0.8863, 0.6838, 0.8344, 0.586, 0.8519, 0.4914, 0.9546, 0.3007, 0.9506, 0.3145, 0.9145, 0.2276, 0.2478, 0.003767, 0.2513, 0.001779, 0.2532, 0.0008712, 0.2747, 0.1089, 0.7458, 0.7928, 0.7423, 0.7842, 0.748, 0.7103, 0.28, 0.91, 0.259, 0.8272, 0.2613, 0.7297, 0.2673, 0.8358, 0.8863, 0.6838, 0.8453, 0.6689, 0.8344, 0.586, 0.9363, 0.224, 0.9546, 0.3007, 0.9145, 0.2276, 0.8808, 0.1294, 0.7423, 0.7842, 0.7344, 0.712, 0.7383, 0.5983, 0.748, 0.7103, 0.7373, 0.7943, 0.7467, 0.7938, 0.7493, 0.8709, 0.7443, 0.8064, 0.09914, 0.2749, 0.001467, 0.2519, 0.104, 0.2659, 0.2272, 0.2885, 0.286, 0.7398, 0.2947, 0.8312, 0.2868, 0.907, 0.275, 0.8408, 0.9924, 0.9307, 0.9493, 0.9303, 0.9454, 0.8319, 0.96, 0.3134, 0.9506, 0.3145, 0.9546, 0.3007, 0.9363, 0.224, 0.2272, 0.2885, 0.3023, 0.3297, 0.2222, 0.3051, 0.09914, 0.2749, 0.8353, 0.7779, 0.84, 0.686, 0.8841, 0.6838, 0.393, 0.8706, 0.3818, 0.8262, 0.4118, 0.7752, 0.3958, 0.831, 0.9363, 0.224, 0.8808, 0.1294, 0.8762, 0.08808, 0.8936, 0.1398, 0.0, 0.2567, 0.001337, 0.254, 0.001467, 0.2519, 0.09914, 0.2749, 0.8353, 0.7779, 0.8605, 0.9023, 0.8745, 0.9909, 0.8421, 0.9048, 0.09914, 0.2749, 0.2222, 0.3051, 0.0981, 0.2857, 0.0, 0.2567, 0.3056, 0.7958, 0.3031, 0.8346, 0.3098, 0.8857, 0.2947, 0.8387, 0.3178, 0.8766, 0.3201, 0.8884, 0.314, 0.8834, 0.3125, 0.8292, 0.206, 0.6869, 0.2485, 0.6147, 0.2097, 0.688, 0.2083, 0.6875, 0.3201, 0.7881, 0.3125, 0.8292, 0.314, 0.8834, 0.3031, 0.8346, 0.8256, 0.3203, 0.786, 0.3211, 0.7606, 0.2084, 0.8745, 0.9909, 0.8605, 0.9023, 0.8841, 1.0, 0.7013, 0.8102, 0.6942, 0.867, 0.6961, 0.7999, 0.7036, 0.7977, 0.3369, 0.4185, 0.3061, 0.5095, 0.2485, 0.6147, 0.2898, 0.5045, 0.7655, 0.8049, 0.7813, 0.7938, 0.7813, 0.8547, 0.2097, 0.688, 0.2485, 0.6147, 0.3061, 0.5095, 0.2579, 0.6158, 0.4439, 0.4708, 0.5004, 0.5617, 0.5309, 0.6419, 0.4901, 0.5696, 0.7493, 0.8472, 0.7655, 0.7938, 0.7655, 0.8524, 0.7518, 0.8875, 0.2898, 0.5045, 0.2485, 0.6147, 0.206, 0.6869, 0.2398, 0.61, 0.4608, 0.7929, 0.4631, 0.8415, 0.4539, 0.8578, 0.4484, 0.842, 0.2837, 0.9132, 0.2673, 0.8358, 0.2721, 0.739, 0.275, 0.8408, 0.7606, 0.2084, 0.786, 0.3211, 0.776, 0.3102, 0.777, 0.009788, 0.753, 0.0839, 0.7783, 0.0003767, 0.7832, 0.001272, 0.2398, 0.61, 0.206, 0.6869, 0.2049, 0.6856, 0.203, 0.6844, 0.8925, 0.7279, 0.9142, 0.8491, 0.9372, 0.9233, 0.9016, 0.8538, 0.9142, 0.8491, 0.9454, 0.9305, 0.9372, 0.9233, 0.7819, 0.0001426, 0.7783, 0.0003767, 0.7495, 0.08103, 0.7768, 0.0, 0.7606, 0.2084, 0.753, 0.0839, 0.777, 0.009788, 0.7662, 0.08649, 0.1874, 0.8655, 0.2172, 0.9341, 0.2066, 0.9274, 0.9454, 0.9305, 0.9408, 0.9321, 0.9016, 0.8538, 0.9372, 0.9233, 0.1643, 0.7802, 0.1768, 0.6991, 0.2172, 0.688, 0.6942, 0.867, 0.7036, 0.9212, 0.684, 0.8599, 0.6961, 0.7999, 0.07299, 0.688, 0.04744, 0.7405, 0.06534, 0.689, 0.9279, 0.523, 0.8999, 0.4014, 0.9188, 0.325, 0.9158, 0.4016, 0.4233, 0.7752, 0.4239, 0.8365, 0.4373, 0.9012, 0.4118, 0.8329, 0.02218, 0.8173, 0.03575, 0.8904, 0.02457, 0.8906, 0.0, 0.2567, 0.0981, 0.2857, 0.0005059, 0.2618, 0.0008464, 0.2591, 0.04744, 0.7405, 0.02218, 0.8173, 0.03119, 0.735, 0.06534, 0.689, 0.4173, 0.3685, 0.3606, 0.3536, 0.4188, 0.3531, 0.491, 0.3773, 0.786, 0.3211, 0.7846, 0.3361, 0.7583, 0.3406, 0.6905, 0.8026, 0.698, 0.7938, 0.6961, 0.7999, 0.684, 0.8599, 0.4188, 0.3531, 0.4222, 0.3353, 0.4905, 0.3609, 0.4173, 0.3685, 0.491, 0.3773, 0.5994, 0.421, 0.4859, 0.3943, 0.259, 0.9598, 0.2494, 0.9547, 0.2398, 0.8794, 0.4859, 0.3943, 0.4105, 0.3923, 0.3606, 0.3536, 0.4173, 0.3685, 0.6617, 0.7401, 0.6645, 0.7872, 0.6462, 0.7466, 0.6476, 0.7059, 0.403, 0.7766, 0.3818, 0.8262, 0.3783, 0.873, 0.3666, 0.8301, 0.363, 0.8338, 0.3562, 0.8288, 0.363, 0.7881, 0.3616, 0.8264, 0.4299, 0.4783, 0.3666, 0.4191, 0.3606, 0.3536, 0.3928, 0.4075, 0.2928, 0.2382, 0.3315, 0.3019, 0.3606, 0.3536, 0.3126, 0.3115, 0.7662, 0.08649, 0.7832, 0.2055, 0.8256, 0.3203, 0.7606, 0.2084, 0.4188, 0.3531, 0.3606, 0.3536, 0.4222, 0.3353, 0.2182, 0.7003, 0.259, 0.688, 0.2172, 0.7697, 0.6813, 0.4426, 0.5946, 0.4314, 0.4859, 0.3943, 0.5994, 0.421, 0.7087, 0.3546, 0.7583, 0.3406, 0.7846, 0.3361, 0.7616, 0.3527, 0.2398, 0.8794, 0.2494, 0.9547, 0.224, 0.885, 0.2172, 0.7697, 0.4901, 0.5696, 0.5309, 0.6419, 0.5285, 0.6438, 0.5242, 0.6455, 0.2239, 0.3223, 0.3008, 0.3451, 0.3606, 0.3536, 0.307, 0.3811, 0.8999, 0.4014, 0.9133, 0.3145, 0.9188, 0.325, 0.275, 0.8408, 0.2721, 0.739, 0.2819, 0.6949, 0.286, 0.7398, 0.3262, 0.2281, 0.3463, 0.2974, 0.3085, 0.2298, 0.2874, 0.105, 0.523, 0.8253, 0.5157, 0.8217, 0.523, 0.7764, 0.5217, 0.8142, 0.2898, 0.5045, 0.3233, 0.4112, 0.3606, 0.3536, 0.3369, 0.4185, 0.7619, 0.3833, 0.7885, 0.3811, 0.7872, 0.4109, 0.7861, 0.3986, 0.794, 0.3662, 0.7885, 0.3811, 0.7629, 0.3677, 0.463, 0.2506, 0.4063, 0.3083, 0.3606, 0.3536, 0.3789, 0.2963, 0.1874, 0.8655, 0.2066, 0.9274, 0.1734, 0.8742, 0.1643, 0.7802, 0.4118, 0.8718, 0.393, 0.8706, 0.3958, 0.831, 0.1597, 0.8105, 0.1256, 0.77, 0.1224, 0.7351, 0.1362, 0.7632, 0.7065, 0.389, 0.7588, 0.3971, 0.7855, 0.4195, 0.754, 0.4071, 0.9924, 0.6007, 0.9822, 0.6117, 0.9518, 0.6998, 0.9851, 0.5989, 0.8256, 0.7804, 0.8299, 0.69, 0.8353, 0.7779, 0.8421, 0.9048, 0.2272, 0.2885, 0.3126, 0.3115, 0.3606, 0.3536, 0.3023, 0.3297, 0.3262, 0.2281, 0.3789, 0.2963, 0.3606, 0.3536, 0.3463, 0.2974, 0.3085, 0.2298, 0.3463, 0.2974, 0.3606, 0.3536, 0.3315, 0.3019, 0.7857, 0.5002, 0.7383, 0.5983, 0.7549, 0.5034, 0.7855, 0.4195, 0.2673, 0.8358, 0.2613, 0.7297, 0.2714, 0.688, 0.2721, 0.739, 0.6175, 0.688, 0.6365, 0.7666, 0.6031, 0.8343, 0.6054, 0.7594, 0.2928, 0.2382, 0.2656, 0.1163, 0.2478, 0.003767, 0.2747, 0.1089, 0.684, 0.688, 0.6817, 0.7864, 0.684, 0.868, 0.6761, 0.7929, 0.731, 0.7147, 0.7221, 0.6068, 0.7481, 0.5088, 0.7284, 0.6051, 0.8519, 0.4914, 0.8611, 0.3855, 0.8863, 0.3228, 0.8728, 0.3898, 0.4233, 0.7752, 0.4373, 0.7815, 0.4239, 0.8365])
me_cylinder.materials.append(mat_material_003)
me_cylinder.use_remesh_fix_poles = True
me_cylinder.use_remesh_preserve_attributes = False
me_cylinder.update()

# ---- objects
ob_sphere = bpy.data.objects.new('Sphere', me_sphere)
ob_cylinder = bpy.data.objects.new('Cylinder', me_cylinder)

# ---- transforms, parenting, visibility, modifiers, constraints
ob_sphere.location = (0.0004171, -0.001682, 0.204)
ob_cylinder.location = (-0.002869, 0.01517, 1.008)
ob_cylinder.scale = (0.1015, 0.1015, 0.1015)

# ---- collection membership
col_collection.objects.link(ob_sphere)
col_collection.objects.link(ob_cylinder)

# ---- scene / render settings (as saved in the file)
scene.frame_start = 1; scene.frame_end = 250; scene.frame_set(19)
scene.render.engine = 'BLENDER_EEVEE_NEXT'
scene.cycles.use_denoising = False
scene.cycles.samples = 128
scene.cycles.sampling_pattern = 'TABULATED_SOBOL'
scene.cycles.use_adaptive_sampling = False
scene.cycles.use_light_tree = False
scene.view_settings.view_transform = 'Filmic'
bpy.context.view_layer.update()

# ---- added for rendering (the .blend has no active camera and no usable light): camera, sun
cam_auto = bpy.data.cameras.new('AutoCamera')
cam_auto.lens = 50.0
cam_auto.sensor_width = 36.0
cam_auto.clip_end = 1000.0
ob_auto_camera = bpy.data.objects.new('AutoCamera', cam_auto)
scene.collection.objects.link(ob_auto_camera)
ob_auto_camera.location = (3.11789, -3.75801, 2.77097)
ob_auto_camera.rotation_euler = (1.09748, -7.21219e-08, 0.694738)
scene.camera = ob_auto_camera
light_auto_sun = bpy.data.lights.new('AutoSun', 'SUN')
light_auto_sun.energy = 3.0
light_auto_sun.angle = 0.0523599
ob_auto_sun = bpy.data.objects.new('AutoSun', light_auto_sun)
scene.collection.objects.link(ob_auto_sun)
ob_auto_sun.rotation_euler = (0.872665, 0.174533, 0.523599)
bpy.context.view_layer.update()
